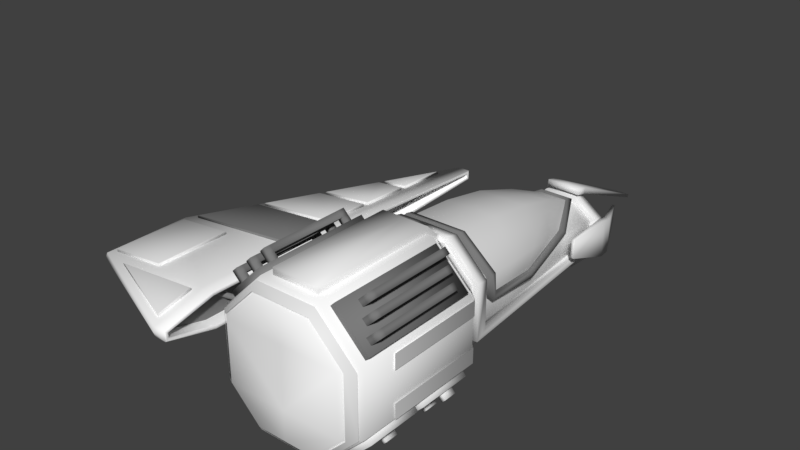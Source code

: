 # Source: arrow.blend  (saved by Blender 2.80.75; exported with 4.5.12 LTS)
import bpy
from mathutils import Matrix  # noqa: F401  (used for matrix-valued properties, if any)

bpy.ops.wm.read_factory_settings(use_empty=True)
scene = bpy.context.scene
scene.name = 'Scene'

# ---- materials (node trees are filled in below, after node groups)
mat_color_1 = bpy.data.materials.new('Color-1')
mat_color_1.use_transparent_shadow = False
mat_color_1.diffuse_color = (1.0, 0.0, 0.0, 1.0)
mat_frame = bpy.data.materials.new('Frame')
mat_frame.alpha_threshold = 0.0
mat_frame.use_transparent_shadow = False
mat_frame.diffuse_color = (0.2, 0.2, 0.2, 1.0)
mat_frame.roughness = 0.0
mat_base = bpy.data.materials.new('Base')
mat_base.alpha_threshold = 0.0
mat_base.use_transparent_shadow = False
mat_base.diffuse_color = (1.0, 1.0, 1.0, 1.0)
mat_base.roughness = 0.5
mat_base.line_color = (0.0, 0.0, 0.0, 1.0)
mat_color_3 = bpy.data.materials.new('Color-3')
mat_color_3.use_transparent_shadow = False
mat_color_3.diffuse_color = (0.0, 0.0, 1.0, 1.0)
mat_base_dark = bpy.data.materials.new('Base-Dark')
mat_base_dark.use_transparent_shadow = False
mat_base_dark.diffuse_color = (0.5, 0.5, 0.5, 1.0)
mat_base_dark.roughness = 0.0
mat_color_2 = bpy.data.materials.new('Color-2')
mat_color_2.use_transparent_shadow = False
mat_color_2.diffuse_color = (0.0, 1.0, 0.0, 1.0)
mat_color_2.roughness = 0.0

# ---- material node trees
mat_color_1.use_nodes = True; mat_color_1.node_tree.nodes.clear()
_N = mat_color_1.node_tree.nodes; _L = mat_color_1.node_tree.links
n0 = _N.new('ShaderNodeOutputMaterial'); n0.name = 'Material Output'; n0.location = (300, 300)
n1 = _N.new('ShaderNodeBsdfPrincipled'); n1.name = 'Principled BSDF'; n1.location = (10, 300)
n1.distribution = 'GGX'
n1.subsurface_method = 'BURLEY'
n1.inputs[3].default_value = 1.45
n1.inputs[27].default_value = (0.0, 0.0, 0.0, 1.0)
n1.inputs[28].default_value = 1.0
_L.new(n1.outputs[0], n0.inputs[0])
n0.is_active_output = True
mat_color_3.use_nodes = True; mat_color_3.node_tree.nodes.clear()
_N = mat_color_3.node_tree.nodes; _L = mat_color_3.node_tree.links
n0 = _N.new('ShaderNodeOutputMaterial'); n0.name = 'Material Output'; n0.location = (300, 300)
n1 = _N.new('ShaderNodeBsdfPrincipled'); n1.name = 'Principled BSDF'; n1.location = (10, 300)
n1.distribution = 'GGX'
n1.subsurface_method = 'BURLEY'
n1.inputs[3].default_value = 1.45
n1.inputs[27].default_value = (0.0, 0.0, 0.0, 1.0)
n1.inputs[28].default_value = 1.0
_L.new(n1.outputs[0], n0.inputs[0])
n0.is_active_output = True
mat_base_dark.use_nodes = True; mat_base_dark.node_tree.nodes.clear()
_N = mat_base_dark.node_tree.nodes; _L = mat_base_dark.node_tree.links
n0 = _N.new('ShaderNodeOutputMaterial'); n0.name = 'Material Output'; n0.location = (300, 300)
n1 = _N.new('ShaderNodeBsdfPrincipled'); n1.name = 'Principled BSDF'; n1.location = (10, 300)
n1.distribution = 'GGX'
n1.subsurface_method = 'BURLEY'
n1.inputs[3].default_value = 1.45
n1.inputs[27].default_value = (0.0, 0.0, 0.0, 1.0)
n1.inputs[28].default_value = 1.0
_L.new(n1.outputs[0], n0.inputs[0])
n0.is_active_output = True
mat_color_2.use_nodes = True; mat_color_2.node_tree.nodes.clear()
_N = mat_color_2.node_tree.nodes; _L = mat_color_2.node_tree.links
n0 = _N.new('ShaderNodeOutputMaterial'); n0.name = 'Material Output'; n0.location = (300, 300)
n1 = _N.new('ShaderNodeBsdfPrincipled'); n1.name = 'Principled BSDF'; n1.location = (10, 300)
n1.distribution = 'GGX'
n1.subsurface_method = 'BURLEY'
n1.inputs[3].default_value = 1.45
n1.inputs[27].default_value = (0.0, 0.0, 0.0, 1.0)
n1.inputs[28].default_value = 1.0
_L.new(n1.outputs[0], n0.inputs[0])
n0.is_active_output = True

# ---- world
world_world = bpy.data.worlds.new('World'); scene.world = world_world
world_world.color = (0.05088, 0.05088, 0.05088)
world_world.use_sun_shadow = False
world_world.sun_shadow_jitter_overblur = 0.0
world_world.cycles.sampling_method = 'MANUAL'

# ---- meshes
me_body_color_1 = bpy.data.meshes.new('body-color-1')
me_body_color_1.from_pydata([(2.768e-07, -0.8496, 0.5543), (-0.1686, 0.2, 0.4543), (-0.1793, 0.1, 0.5543), (-0.1793, -0.8496, 0.5543), (-0.1665, 0.248, 0.4432), (-0.4351, 0.2493, 0.2212), (-0.2131, 0.248, 0.4432), (-1.125e-07, 0.3452, -0.4542), (-0.2078, 0.3452, 0.4207), (-1.125e-07, 0.3452, 0.4207), (-0.4241, 0.3489, 0.2043), (-0.1623, 0.3452, -0.4542), (-0.4351, 0.2493, -0.1822), (-0.4241, 0.3489, -0.1373), (-0.1124, 2.068, -0.4523), (-6.739e-07, 2.068, -0.4523), (-0.1124, 2.068, 0.02113), (-6.739e-07, 2.068, 0.02113), (-0.2295, 2.116, -0.09594), (-0.2295, 2.116, -0.3352), (-0.2405, 2.016, -0.3297), (-0.1178, 1.971, -0.4524), (-0.1178, 1.971, 0.04371), (-6.422e-07, 1.971, 0.04371), (-0.2405, 2.016, -0.07898), (-0.09202, 1.971, -0.4524), (-0.2405, 2.016, -0.2788), (-0.2405, 2.016, -0.2283), (-2.103e-07, 0.6453, -0.4538), (-2.266e-07, 0.6953, -0.4538), (-3.162e-07, 0.9705, -0.4535), (-3.325e-07, 1.02, -0.4534), (-4.222e-07, 1.296, -0.4531), (-4.384e-07, 1.346, -0.4531), (-5.281e-07, 1.621, -0.4528), (-5.444e-07, 1.671, -0.4527), (-0.1471, 0.6953, -0.4538), (-0.1493, 0.6453, -0.4538), (-0.1331, 1.02, -0.4534), (-0.1353, 0.9705, -0.4535), (-0.119, 1.346, -0.4531), (-0.1212, 1.296, -0.4531), (-0.105, 1.671, -0.4527), (-0.1072, 1.621, -0.4528), (-0.1793, 0.1187, 0.6007), (-3.882e-08, 0.1191, 0.6005), (-7.307e-08, 0.2243, 0.498), (-0.1793, -0.8496, 0.6043), (2.768e-07, -0.8496, 0.6043), (-0.1686, 0.2247, 0.4978), (-0.1665, 0.2593, 0.4919), (-0.2313, 0.2595, 0.4883), (-0.4801, 0.2577, 0.2413), (-0.2269, 0.3566, 0.4654), (-0.4702, 0.3571, 0.2218), (-0.1623, 0.3453, -0.5042), (-1.125e-07, 0.3453, -0.5042), (-1.162e-07, 0.3565, 0.4694), (-0.4738, 0.3544, -0.1373), (-0.1356, 1.972, -0.4991), (-0.1323, 2.069, -0.4981), (-0.1332, 1.982, 0.0899), (-0.1315, 2.08, 0.06595), (-6.459e-07, 1.982, 0.09241), (-6.776e-07, 2.08, 0.06984), (-0.2841, 2.025, -0.05622), (-0.2759, 2.124, -0.07924), (-0.2757, 2.12, -0.3538), (-0.2902, 2.022, -0.2283), (-0.2862, 2.02, -0.3495), (-0.09202, 1.971, -0.5024), (-0.4848, 0.2548, -0.1822), (-0.2902, 2.022, -0.2788), (-0.1471, 0.6954, -0.5038), (-2.266e-07, 0.6954, -0.5038), (-2.103e-07, 0.6454, -0.5038), (-0.1493, 0.6454, -0.5038), (-0.1331, 1.021, -0.5034), (-3.325e-07, 1.021, -0.5034), (-3.162e-07, 0.9705, -0.5035), (-0.1353, 0.9705, -0.5035), (-0.119, 1.346, -0.5031), (-4.385e-07, 1.346, -0.5031), (-4.222e-07, 1.296, -0.5031), (-0.1212, 1.296, -0.5031), (-0.105, 1.671, -0.5027), (-5.444e-07, 1.671, -0.5027), (-5.281e-07, 1.621, -0.5028), (-0.1072, 1.621, -0.5028), (-6.739e-07, 2.068, -0.5023), (-0.304, 2.027, -0.05555), (-0.2958, 2.126, -0.07881), (-0.2956, 2.123, -0.3543), (-0.3061, 2.022, -0.3507), (-0.3537, 2.032, -0.056), (-0.3455, 2.132, -0.07926), (-0.3452, 2.128, -0.3548), (-0.3558, 2.028, -0.3512), (-0.1318, 2.54, -0.1776), (-0.1324, 2.537, -0.3164), (-0.1522, 2.549, -0.1777), (-0.1528, 2.545, -0.3165), (-0.1336, 1.987, 0.1093), (-0.132, 2.084, 0.08539), (-6.474e-07, 1.987, 0.1119), (-6.791e-07, 2.084, 0.08928), (-0.1348, 1.999, 0.158), (-0.1331, 2.096, 0.134), (-6.512e-07, 1.998, 0.1605), (-6.829e-07, 2.096, 0.1379), (-9.576e-07, 2.939, -0.2803), (-0.05874, 2.939, -0.2822), (-9.609e-07, 2.949, -0.2574), (-0.05932, 2.949, -0.2593), (-0.3729, 1.536, -0.002714), (-0.3739, 1.534, -0.1503), (-0.3977, 1.539, -0.002939), (-0.3987, 1.537, -0.1505)], [], [(45, 44, 47, 48), (46, 49, 44, 45), (49, 46, 50), (52, 51, 53, 54), (50, 46, 57, 53), (51, 50, 53), (71, 52, 54, 58), (72, 68, 66, 67), (69, 72, 67), (65, 61, 62, 66), (61, 63, 64, 62), (68, 65, 66), (59, 69, 67, 60), (70, 59, 60, 89), (71, 58, 68, 72), (74, 73, 80, 79), (78, 77, 84, 83), (82, 81, 88, 87), (86, 85, 70, 89), (56, 55, 76, 75), (20, 26, 72, 69), (24, 22, 61, 65), (7, 11, 55, 56), (16, 18, 66, 62), (38, 41, 84, 77), (29, 36, 73, 74), (19, 14, 60, 67), (9, 8, 53, 57), (37, 28, 75, 76), (40, 43, 88, 81), (31, 38, 77, 78), (3, 0, 48, 47), (10, 13, 58, 54), (39, 30, 79, 80), (13, 27, 68, 58), (42, 25, 70, 85), (8, 10, 54, 53), (33, 40, 81, 82), (25, 21, 59, 70), (41, 32, 83, 84), (1, 2, 44, 49), (21, 20, 69, 59), (14, 15, 89, 60), (35, 42, 85, 86), (4, 1, 49, 50), (27, 24, 65, 68), (43, 34, 87, 88), (5, 6, 51, 52), (26, 12, 71, 72), (2, 3, 47, 44), (22, 23, 63, 61), (18, 19, 67, 66), (11, 37, 76, 55), (6, 4, 50, 51), (12, 5, 52, 71), (17, 16, 62, 64), (36, 39, 80, 73), (91, 90, 93, 92), (94, 95, 96, 97), (90, 91, 95, 94), (93, 90, 114, 115), (92, 93, 97, 96), (96, 95, 100, 101), (98, 99, 101, 100), (92, 96, 101, 99), (95, 91, 98, 100), (91, 92, 99, 98), (102, 103, 105, 104), (106, 108, 109, 107), (102, 104, 108, 106), (103, 107, 113, 111), (103, 102, 106, 107), (110, 111, 113, 112), (107, 109, 112, 113), (105, 103, 111, 110), (115, 114, 116, 117), (97, 93, 115, 117), (90, 94, 116, 114), (94, 97, 117, 116)])
me_body_color_1.polygons.foreach_set('use_smooth', [True] * 79)
_ca = me_body_color_1.color_attributes.new('Col', 'BYTE_COLOR', 'CORNER')
_ca.data.foreach_set('color', [])
me_body_color_1.materials.append(mat_color_1)
me_body_color_1.use_remesh_preserve_volume = False
me_body_color_1.use_remesh_preserve_attributes = False
me_body_color_1.use_mirror_vertex_groups = False
me_body_color_1.update()
me_wing_frame = bpy.data.meshes.new('wing-frame')
me_wing_frame.from_pydata([(-0.4584, 0.2966, -0.1317), (-0.4584, -0.2962, -0.1318), (-1.312, 0.2966, -0.04635), (-1.312, -0.2962, -0.04642), (-0.9051, 0.2966, -0.08704), (-0.8653, 0.2966, -0.09102), (-0.8653, -0.2962, -0.09109), (-0.9051, -0.2962, -0.08711), (-0.9051, 0.02021, -0.08707), (-0.9051, -0.01979, -0.08708), (-1.312, -0.01979, -0.04639), (-1.312, 0.02021, -0.04639), (-1.128, 0.2966, -0.06471), (-1.089, 0.2966, -0.06869), (-1.089, -0.2962, -0.06876), (-1.128, -0.2962, -0.06477), (-1.089, -0.01979, -0.06872), (-1.089, 0.02021, -0.06872), (-1.128, 0.02021, -0.06474), (-1.128, -0.01979, -0.06474), (-0.4498, 0.4034, 0.1301), (-1.32, 0.4034, 0.0431), (-1.112, 0.8183, 0.0431), (-0.4498, 0.8183, 0.1093), (-0.05005, -0.2775, -0.02682), (-0.05005, 0.2835, 0.02672), (-0.05005, -0.2568, -0.008409), (-0.05005, 0.1183, -4.75e-08), (-0.05005, 0.2629, 0.04509), (-0.05005, 0.2629, 0.008362), (-0.05005, 0.2422, 0.02673), (-0.05005, -0.09156, 0.0184), (-0.05005, -0.09156, -0.0184), (-0.05005, -0.1122, -5.495e-08), (-0.05005, -0.2568, -0.04523), (-0.05005, -0.2362, -0.02681), (-0.05005, 0.09762, 0.01837), (-0.05005, 0.09763, -0.01837), (-0.05005, 0.07697, -4.843e-08), (-0.05005, -0.0709, -5.402e-08), (-0.4001, -0.1575, -0.06682), (-0.4001, 0.1635, 0.06672), (-0.4001, -0.1368, -0.04841), (-0.4001, 0.4383, -0.03), (-0.4001, 0.1429, 0.08509), (-0.4001, 0.1429, 0.04836), (-0.4001, 0.1222, 0.06673), (-0.4001, -0.2116, 0.0484), (-0.4001, -0.2116, 0.0116), (-0.4001, -0.2322, 0.03), (-0.4001, -0.1368, -0.08523), (-0.4001, -0.1162, -0.06682), (-0.4001, 0.4176, -0.01163), (-0.4001, 0.4176, -0.04837), (-0.4001, 0.397, -0.03), (-0.4001, -0.1909, 0.03), (-0.05005, 0.2783, 0.04049), (-0.05005, -0.2723, -0.04063), (-0.05005, -0.2723, -0.01301), (-0.05005, 0.2784, 0.01295), (-0.05005, 0.1131, 0.01378), (-0.05005, 0.1131, -0.01378), (-0.05005, 0.2474, 0.0405), (-0.05005, 0.2474, 0.01295), (-0.05005, -0.107, 0.0138), (-0.05005, -0.1071, -0.0138), (-0.05005, -0.2413, -0.01301), (-0.05005, -0.2413, -0.04062), (-0.05005, 0.08213, 0.01378), (-0.05005, 0.08214, -0.01378), (-0.05005, -0.07606, 0.0138), (-0.05005, -0.07607, -0.0138), (-0.4001, -0.1523, -0.05301), (-0.4001, -0.1523, -0.08063), (-0.4001, 0.1584, 0.05295), (-0.4001, 0.1583, 0.08049), (-0.4001, -0.1213, -0.05301), (-0.4001, 0.4331, -0.01622), (-0.4001, 0.4331, -0.04378), (-0.4001, 0.1274, 0.0805), (-0.4001, 0.1274, 0.05295), (-0.4001, -0.1961, 0.0438), (-0.4001, -0.227, 0.0438), (-0.4001, -0.1961, 0.0162), (-0.4001, -0.2271, 0.0162), (-0.4001, -0.1213, -0.08062), (-0.4001, 0.4021, -0.01622), (-0.4001, 0.4021, -0.04378), (-5.233e-05, 0.3535, 0.07508), (-5.209e-05, -0.3474, 0.07524), (-5.233e-05, 0.3536, -0.07508), (-5.209e-05, -0.3475, -0.07524), (-0.4001, 0.3528, 0.1076), (-0.4001, -0.3438, 0.1078), (-0.4001, 0.3528, -0.1076), (-0.4001, -0.3438, -0.1078), (-0.4001, -0.7204, -0.01783), (-0.4001, -0.7204, 0.01781), (-0.4001, 2.334, -0.01438), (-0.4001, 2.334, 0.01437), (-0.03005, 0.3535, 0.07508), (-0.05005, 0.3335, 0.05508), (-0.05005, -0.3274, 0.05523), (-0.03005, -0.3474, 0.07524), (-0.05005, 0.3336, -0.05508), (-0.03005, 0.3536, -0.07508), (-0.03005, -0.3475, -0.07524), (-0.05005, -0.3275, -0.05523), (-1.09, -0.01979, -0.08365), (-1.086, -0.02479, -0.08912), (-0.8623, 0.2916, -0.1114), (-0.8668, 0.2966, -0.1059), (-0.8668, -0.2962, -0.106), (-0.8623, -0.2912, -0.1115), (-0.4654, -0.2912, -0.1512), (-0.4599, -0.2962, -0.1467), (-0.4599, 0.2966, -0.1466), (-0.4654, 0.2916, -0.1511), (-0.9121, -0.02479, -0.1065), (-0.9066, -0.01979, -0.102), (-0.9066, 0.02021, -0.102), (-0.9121, 0.02521, -0.1065), (-1.086, 0.02521, -0.08912), (-1.09, 0.02021, -0.08364), (-1.13, 0.2966, -0.07963), (-1.135, 0.2916, -0.08411), (-1.135, 0.02521, -0.08414), (-1.13, 0.02021, -0.07966), (-1.086, 0.2916, -0.08909), (-1.09, 0.2966, -0.08361), (-1.13, -0.01979, -0.07967), (-1.135, -0.02479, -0.08415), (-1.135, -0.2912, -0.08418), (-1.13, -0.2962, -0.0797), (-1.09, -0.2962, -0.08368), (-1.086, -0.2912, -0.08915), (-1.313, -0.01979, -0.06132), (-1.309, -0.02479, -0.06679), (-1.309, 0.02521, -0.06678), (-1.313, 0.02021, -0.06131), (-0.9121, -0.2912, -0.1065), (-0.9066, -0.2962, -0.102), (-0.9066, 0.2966, -0.102), (-0.9121, 0.2916, -0.1064), (-1.309, -0.2912, -0.06682), (-1.313, -0.2962, -0.06135), (-1.313, 0.2966, -0.06128), (-1.309, 0.2916, -0.06675), (-0.4568, 0.4094, 0.1492), (-0.4513, 0.4042, 0.145), (-1.321, 0.4042, 0.058), (-1.313, 0.4094, 0.06353), (-0.4513, 0.8191, 0.1242), (-0.4568, 0.8143, 0.129), (-1.111, 0.8143, 0.06353), (-1.114, 0.8191, 0.058)], [], [(4, 142, 129, 13), (9, 119, 108, 16), (5, 111, 112, 6), (17, 123, 120, 8), (18, 127, 124, 12), (15, 133, 130, 19), (11, 139, 127, 18), (8, 120, 142, 4), (0, 116, 111, 5), (12, 124, 146, 2), (10, 136, 145, 3), (6, 112, 115, 1), (3, 145, 133, 15), (143, 121, 122, 128), (1, 115, 116, 0), (117, 114, 113, 110), (19, 130, 136, 10), (118, 140, 135, 109), (2, 146, 139, 11), (13, 129, 123, 17), (14, 134, 141, 7), (7, 141, 119, 9), (131, 132, 144, 137), (125, 126, 138, 147), (154, 151, 148, 153), (20, 149, 150, 21), (23, 152, 149, 20), (21, 150, 155, 22), (22, 155, 152, 23), (60, 36, 52, 77), (32, 48, 83, 71), (58, 72, 40, 24), (36, 68, 86, 52), (57, 73, 50, 34), (24, 40, 73, 57), (59, 25, 41, 74), (34, 50, 85, 67), (85, 51, 35, 67), (25, 56, 75, 41), (62, 30, 46, 79), (35, 51, 76, 66), (86, 68, 38, 54), (30, 63, 80, 46), (75, 56, 28, 44), (38, 69, 87, 54), (87, 69, 37, 53), (28, 62, 79, 44), (78, 61, 27, 43), (37, 61, 78, 53), (64, 82, 49, 33), (27, 60, 77, 43), (80, 63, 29, 45), (33, 49, 84, 65), (83, 55, 39, 71), (29, 59, 74, 45), (76, 42, 26, 66), (39, 55, 81, 70), (81, 47, 31, 70), (26, 42, 72, 58), (31, 47, 82, 64), (65, 84, 48, 32), (88, 90, 105, 100), (90, 91, 106, 105), (102, 101, 104, 107), (91, 89, 103, 106), (97, 96, 95, 93), (93, 95, 94, 92), (98, 99, 92, 94), (101, 102, 103, 100), (105, 106, 107, 104), (102, 107, 106, 103), (100, 105, 104, 101), (89, 88, 100, 103), (137, 144, 145, 136), (136, 130, 131, 137), (147, 138, 139, 146), (135, 140, 141, 134), (134, 108, 109, 135), (140, 118, 119, 141), (125, 147, 146, 124), (144, 132, 133, 145), (143, 128, 129, 142), (127, 139, 138, 126), (130, 133, 132, 131), (121, 143, 142, 120), (123, 129, 128, 122), (124, 127, 126, 125), (120, 123, 122, 121), (108, 119, 118, 109), (113, 114, 115, 112), (117, 110, 111, 116), (112, 111, 110, 113), (116, 115, 114, 117), (151, 154, 155, 150), (153, 148, 149, 152), (152, 155, 154, 153), (150, 149, 148, 151), (16, 108, 134, 14)])
me_wing_frame.polygons.foreach_set('use_smooth', [True] * 98)
_ca = me_wing_frame.color_attributes.new('Col', 'BYTE_COLOR', 'CORNER')
_ca.data.foreach_set('color', [0.0331, 0.0331, 0.0331, 1.0, 0.0331, 0.0331, 0.0331, 1.0, 0.0331, 0.0331, 0.0331, 1.0, 0.0331, 0.0331, 0.0331, 1.0, 0.0331, 0.0331, 0.0331, 1.0, 0.0331, 0.0331, 0.0331, 1.0, 0.0331, 0.0331, 0.0331, 1.0, 0.0331, 0.0331, 0.0331, 1.0, 0.0331, 0.0331, 0.0331, 1.0, 0.0331, 0.0331, 0.0331, 1.0, 0.0331, 0.0331, 0.0331, 1.0, 0.0331, 0.0331, 0.0331, 1.0, 0.0331, 0.0331, 0.0331, 1.0, 0.0331, 0.0331, 0.0331, 1.0, 0.0331, 0.0331, 0.0331, 1.0, 0.0331, 0.0331, 0.0331, 1.0, 0.0331, 0.0331, 0.0331, 1.0, 0.0331, 0.0331, 0.0331, 1.0, 0.0331, 0.0331, 0.0331, 1.0, 0.0331, 0.0331, 0.0331, 1.0, 0.0331, 0.0331, 0.0331, 1.0, 0.0331, 0.0331, 0.0331, 1.0, 0.0331, 0.0331, 0.0331, 1.0, 0.0331, 0.0331, 0.0331, 1.0, 0.0331, 0.0331, 0.0331, 1.0, 0.0331, 0.0331, 0.0331, 1.0, 0.0331, 0.0331, 0.0331, 1.0, 0.0331, 0.0331, 0.0331, 1.0, 0.0331, 0.0331, 0.0331, 1.0, 0.0331, 0.0331, 0.0331, 1.0, 0.0331, 0.0331, 0.0331, 1.0, 0.0331, 0.0331, 0.0331, 1.0, 0.0331, 0.0331, 0.0331, 1.0, 0.0331, 0.0331, 0.0331, 1.0, 0.0331, 0.0331, 0.0331, 1.0, 0.0331, 0.0331, 0.0331, 1.0, 0.0331, 0.0331, 0.0331, 1.0, 0.0331, 0.0331, 0.0331, 1.0, 0.0331, 0.0331, 0.0331, 1.0, 0.0331, 0.0331, 0.0331, 1.0, 0.0331, 0.0331, 0.0331, 1.0, 0.0331, 0.0331, 0.0331, 1.0, 0.0331, 0.0331, 0.0331, 1.0, 0.0331, 0.0331, 0.0331, 1.0, 0.0331, 0.0331, 0.0331, 1.0, 0.0331, 0.0331, 0.0331, 1.0, 0.0331, 0.0331, 0.0331, 1.0, 0.0331, 0.0331, 0.0331, 1.0, 0.0331, 0.0331, 0.0331, 1.0, 0.0331, 0.0331, 0.0331, 1.0, 0.0331, 0.0331, 0.0331, 1.0, 0.0331, 0.0331, 0.0331, 1.0, 0.0331, 0.0331, 0.0331, 1.0, 0.0331, 0.0331, 0.0331, 1.0, 0.0331, 0.0331, 0.0331, 1.0, 0.0331, 0.0331, 0.0331, 1.0, 0.0331, 0.0331, 0.0331, 1.0, 0.0331, 0.0331, 0.0331, 1.0, 0.0331, 0.0331, 0.0331, 1.0, 0.0331, 0.0331, 0.0331, 1.0, 0.0331, 0.0331, 0.0331, 1.0, 0.0331, 0.0331, 0.0331, 1.0, 0.0331, 0.0331, 0.0331, 1.0, 0.0331, 0.0331, 0.0331, 1.0, 0.0331, 0.0331, 0.0331, 1.0, 0.0331, 0.0331, 0.0331, 1.0, 0.0331, 0.0331, 0.0331, 1.0, 0.0331, 0.0331, 0.0331, 1.0, 0.0331, 0.0331, 0.0331, 1.0, 0.0331, 0.0331, 0.0331, 1.0, 0.0331, 0.0331, 0.0331, 1.0, 0.0331, 0.0331, 0.0331, 1.0, 0.0331, 0.0331, 0.0331, 1.0, 0.0331, 0.0331, 0.0331, 1.0, 0.0331, 0.0331, 0.0331, 1.0, 0.0331, 0.0331, 0.0331, 1.0, 0.0331, 0.0331, 0.0331, 1.0, 0.0331, 0.0331, 0.0331, 1.0, 0.0331, 0.0331, 0.0331, 1.0, 0.0331, 0.0331, 0.0331, 1.0, 0.0331, 0.0331, 0.0331, 1.0, 0.0331, 0.0331, 0.0331, 1.0, 0.0331, 0.0331, 0.0331, 1.0, 0.0331, 0.0331, 0.0331, 1.0, 0.0331, 0.0331, 0.0331, 1.0, 0.0331, 0.0331, 0.0331, 1.0, 0.0331, 0.0331, 0.0331, 1.0, 0.0331, 0.0331, 0.0331, 1.0, 0.0331, 0.0331, 0.0331, 1.0, 0.0331, 0.0331, 0.0331, 1.0, 0.0331, 0.0331, 0.0331, 1.0, 0.0331, 0.0331, 0.0331, 1.0, 0.0331, 0.0331, 0.0331, 1.0, 0.0331, 0.0331, 0.0331, 1.0, 0.0331, 0.0331, 0.0331, 1.0, 0.0331, 0.0331, 0.0331, 1.0, 0.0331, 0.0331, 0.0331, 1.0, 0.0331, 0.0331, 0.0331, 1.0, 0.0331, 0.0331, 0.0331, 1.0, 0.0331, 0.0331, 0.0331, 1.0, 0.0331, 0.0331, 0.0331, 1.0, 0.0331, 0.0331, 0.0331, 1.0, 0.0331, 0.0331, 0.0331, 1.0, 0.0331, 0.0331, 0.0331, 1.0, 0.0331, 0.0331, 0.0331, 1.0, 0.0331, 0.0331, 0.0331, 1.0, 0.0331, 0.0331, 0.0331, 1.0, 0.0331, 0.0331, 0.0331, 1.0, 0.0331, 0.0331, 0.0331, 1.0, 0.0331, 0.0331, 0.0331, 1.0, 0.0331, 0.0331, 0.0331, 1.0, 0.0331, 0.0331, 0.0331, 1.0, 0.0331, 0.0331, 0.0331, 1.0, 0.0331, 0.0331, 0.0331, 1.0, 0.0331, 0.0331, 0.0331, 1.0, 0.0331, 0.0331, 0.0331, 1.0, 0.0331, 0.0331, 0.0331, 1.0, 0.0331, 0.0331, 0.0331, 1.0, 0.0331, 0.0331, 0.0331, 1.0, 0.0331, 0.0331, 0.0331, 1.0, 0.0331, 0.0331, 0.0331, 1.0, 0.0331, 0.0331, 0.0331, 1.0, 0.0331, 0.0331, 0.0331, 1.0, 0.0331, 0.0331, 0.0331, 1.0, 0.0331, 0.0331, 0.0331, 1.0, 0.0331, 0.0331, 0.0331, 1.0, 0.0331, 0.0331, 0.0331, 1.0, 0.0331, 0.0331, 0.0331, 1.0, 0.0331, 0.0331, 0.0331, 1.0, 0.0331, 0.0331, 0.0331, 1.0, 0.0331, 0.0331, 0.0331, 1.0, 0.0331, 0.0331, 0.0331, 1.0, 0.0331, 0.0331, 0.0331, 1.0, 0.0331, 0.0331, 0.0331, 1.0, 0.0356, 0.0356, 0.0356, 1.0, 0.0331, 0.0331, 0.0331, 1.0, 0.0331, 0.0331, 0.0331, 1.0, 0.0331, 0.0331, 0.0331, 1.0, 0.0331, 0.0331, 0.0331, 1.0, 0.0331, 0.0331, 0.0331, 1.0, 0.0331, 0.0331, 0.0331, 1.0, 0.0331, 0.0331, 0.0331, 1.0, 0.0331, 0.0331, 0.0331, 1.0, 0.0331, 0.0331, 0.0331, 1.0, 0.0331, 0.0331, 0.0331, 1.0, 0.0331, 0.0331, 0.0331, 1.0, 0.0331, 0.0331, 0.0331, 1.0, 0.0331, 0.0331, 0.0331, 1.0, 0.0331, 0.0331, 0.0331, 1.0, 0.0331, 0.0331, 0.0331, 1.0, 0.0331, 0.0331, 0.0331, 1.0, 0.0331, 0.0331, 0.0331, 1.0, 0.0331, 0.0331, 0.0331, 1.0, 0.0331, 0.0331, 0.0331, 1.0, 0.0331, 0.0331, 0.0331, 1.0, 0.0331, 0.0331, 0.0331, 1.0, 0.0331, 0.0331, 0.0331, 1.0, 0.0331, 0.0331, 0.0331, 1.0, 0.0331, 0.0331, 0.0331, 1.0, 0.0331, 0.0331, 0.0331, 1.0, 0.0331, 0.0331, 0.0331, 1.0, 0.0331, 0.0331, 0.0331, 1.0, 0.0331, 0.0331, 0.0331, 1.0, 0.0331, 0.0331, 0.0331, 1.0, 0.0331, 0.0331, 0.0331, 1.0, 0.0331, 0.0331, 0.0331, 1.0, 0.0331, 0.0331, 0.0331, 1.0, 0.0331, 0.0331, 0.0331, 1.0, 0.0331, 0.0331, 0.0331, 1.0, 0.0331, 0.0331, 0.0331, 1.0, 0.0331, 0.0331, 0.0331, 1.0, 0.0331, 0.0331, 0.0331, 1.0, 0.0331, 0.0331, 0.0331, 1.0, 0.0331, 0.0331, 0.0331, 1.0, 0.0331, 0.0331, 0.0331, 1.0, 0.0331, 0.0331, 0.0331, 1.0, 0.0331, 0.0331, 0.0331, 1.0, 0.0331, 0.0331, 0.0331, 1.0, 0.0331, 0.0331, 0.0331, 1.0, 0.0331, 0.0331, 0.0331, 1.0, 0.0331, 0.0331, 0.0331, 1.0, 0.0331, 0.0331, 0.0331, 1.0, 0.0331, 0.0331, 0.0331, 1.0, 0.0331, 0.0331, 0.0331, 1.0, 0.0331, 0.0331, 0.0331, 1.0, 0.0331, 0.0331, 0.0331, 1.0, 0.0331, 0.0331, 0.0331, 1.0, 0.0331, 0.0331, 0.0331, 1.0, 0.0331, 0.0331, 0.0331, 1.0, 0.0331, 0.0331, 0.0331, 1.0, 0.0331, 0.0331, 0.0331, 1.0, 0.0331, 0.0331, 0.0331, 1.0, 0.0331, 0.0331, 0.0331, 1.0, 0.0331, 0.0331, 0.0331, 1.0, 0.0331, 0.0331, 0.0331, 1.0, 0.0331, 0.0331, 0.0331, 1.0, 0.0331, 0.0331, 0.0331, 1.0, 0.0331, 0.0331, 0.0331, 1.0, 0.0331, 0.0331, 0.0331, 1.0, 0.0331, 0.0331, 0.0331, 1.0, 0.0331, 0.0331, 0.0331, 1.0, 0.0331, 0.0331, 0.0331, 1.0, 0.0331, 0.0331, 0.0331, 1.0, 0.0331, 0.0331, 0.0331, 1.0, 0.0331, 0.0331, 0.0331, 1.0, 0.0331, 0.0331, 0.0331, 1.0, 0.0331, 0.0331, 0.0331, 1.0, 0.0331, 0.0331, 0.0331, 1.0, 0.0331, 0.0331, 0.0331, 1.0, 0.0331, 0.0331, 0.0331, 1.0, 0.0331, 0.0331, 0.0331, 1.0, 0.0331, 0.0331, 0.0331, 1.0, 0.0331, 0.0331, 0.0331, 1.0, 0.0331, 0.0331, 0.0331, 1.0, 0.0331, 0.0331, 0.0331, 1.0, 0.0331, 0.0331, 0.0331, 1.0, 0.0331, 0.0331, 0.0331, 1.0, 0.0331, 0.0331, 0.0331, 1.0, 0.0331, 0.0331, 0.0331, 1.0, 0.0331, 0.0331, 0.0331, 1.0, 0.0331, 0.0331, 0.0331, 1.0, 0.0331, 0.0331, 0.0331, 1.0, 0.0331, 0.0331, 0.0331, 1.0, 0.0331, 0.0331, 0.0331, 1.0, 0.0331, 0.0331, 0.0331, 1.0, 0.0331, 0.0331, 0.0331, 1.0, 0.0331, 0.0331, 0.0331, 1.0, 0.0331, 0.0331, 0.0331, 1.0, 0.0331, 0.0331, 0.0331, 1.0, 0.0331, 0.0331, 0.0331, 1.0, 0.0331, 0.0331, 0.0331, 1.0, 0.0331, 0.0331, 0.0331, 1.0, 0.0331, 0.0331, 0.0331, 1.0, 0.0331, 0.0331, 0.0331, 1.0, 0.0331, 0.0331, 0.0331, 1.0, 0.0331, 0.0331, 0.0331, 1.0, 0.0331, 0.0331, 0.0331, 1.0, 0.0331, 0.0331, 0.0331, 1.0, 0.0331, 0.0331, 0.0331, 1.0, 0.0331, 0.0331, 0.0331, 1.0, 0.0331, 0.0331, 0.0331, 1.0, 0.0331, 0.0331, 0.0331, 1.0, 0.0331, 0.0331, 0.0331, 1.0, 0.0331, 0.0331, 0.0331, 1.0, 0.0331, 0.0331, 0.0331, 1.0, 0.0331, 0.0331, 0.0331, 1.0, 0.0331, 0.0331, 0.0331, 1.0, 0.0331, 0.0331, 0.0331, 1.0, 0.0331, 0.0331, 0.0331, 1.0, 0.0331, 0.0331, 0.0331, 1.0, 0.0331, 0.0331, 0.0331, 1.0, 0.0331, 0.0331, 0.0331, 1.0, 0.0331, 0.0331, 0.0331, 1.0, 0.0331, 0.0331, 0.0331, 1.0, 0.0331, 0.0331, 0.0331, 1.0, 0.0331, 0.0331, 0.0331, 1.0, 0.0331, 0.0331, 0.0331, 1.0, 0.0331, 0.0331, 0.0331, 1.0, 0.0331, 0.0331, 0.0331, 1.0, 0.0331, 0.0331, 0.0331, 1.0, 0.0331, 0.0331, 0.0331, 1.0, 0.03434, 0.03434, 0.03434, 1.0, 0.0331, 0.0331, 0.0331, 1.0, 0.0331, 0.0331, 0.0331, 1.0, 0.0331, 0.0331, 0.0331, 1.0, 0.0331, 0.0331, 0.0331, 1.0, 0.0331, 0.0331, 0.0331, 1.0, 0.0331, 0.0331, 0.0331, 1.0, 0.0331, 0.0331, 0.0331, 1.0, 0.0331, 0.0331, 0.0331, 1.0, 0.0331, 0.0331, 0.0331, 1.0, 0.0331, 0.0331, 0.0331, 1.0, 0.0331, 0.0331, 0.0331, 1.0, 0.0331, 0.0331, 0.0331, 1.0, 0.0331, 0.0331, 0.0331, 1.0, 0.0331, 0.0331, 0.0331, 1.0, 0.0331, 0.0331, 0.0331, 1.0, 0.0331, 0.0331, 0.0331, 1.0, 0.0331, 0.0331, 0.0331, 1.0, 0.0331, 0.0331, 0.0331, 1.0, 0.0331, 0.0331, 0.0331, 1.0, 0.0331, 0.0331, 0.0331, 1.0, 0.0331, 0.0331, 0.0331, 1.0, 0.0331, 0.0331, 0.0331, 1.0, 0.0331, 0.0331, 0.0331, 1.0, 0.0331, 0.0331, 0.0331, 1.0, 0.0331, 0.0331, 0.0331, 1.0, 0.0331, 0.0331, 0.0331, 1.0, 0.0331, 0.0331, 0.0331, 1.0, 0.0331, 0.0331, 0.0331, 1.0, 0.0331, 0.0331, 0.0331, 1.0, 0.0331, 0.0331, 0.0331, 1.0, 0.0331, 0.0331, 0.0331, 1.0, 0.0331, 0.0331, 0.0331, 1.0, 0.0331, 0.0331, 0.0331, 1.0, 0.0331, 0.0331, 0.0331, 1.0, 0.0331, 0.0331, 0.0331, 1.0, 0.0331, 0.0331, 0.0331, 1.0, 0.0331, 0.0331, 0.0331, 1.0, 0.0331, 0.0331, 0.0331, 1.0, 0.0331, 0.0331, 0.0331, 1.0, 0.0331, 0.0331, 0.0331, 1.0, 0.0331, 0.0331, 0.0331, 1.0, 0.0331, 0.0331, 0.0331, 1.0, 0.0331, 0.0331, 0.0331, 1.0, 0.0331, 0.0331, 0.0331, 1.0, 0.0331, 0.0331, 0.0331, 1.0, 0.0331, 0.0331, 0.0331, 1.0, 0.0331, 0.0331, 0.0331, 1.0, 0.0331, 0.0331, 0.0331, 1.0, 0.0331, 0.0331, 0.0331, 1.0, 0.0331, 0.0331, 0.0331, 1.0, 0.0331, 0.0331, 0.0331, 1.0, 0.0331, 0.0331, 0.0331, 1.0, 0.0331, 0.0331, 0.0331, 1.0, 0.0331, 0.0331, 0.0331, 1.0, 0.0331, 0.0331, 0.0331, 1.0, 0.0331, 0.0331, 0.0331, 1.0, 0.0331, 0.0331, 0.0331, 1.0, 0.0331, 0.0331, 0.0331, 1.0, 0.0331, 0.0331, 0.0331, 1.0, 0.0331, 0.0331, 0.0331, 1.0, 0.0331, 0.0331, 0.0331, 1.0, 0.0331, 0.0331, 0.0331, 1.0, 0.0331, 0.0331, 0.0331, 1.0, 0.0331, 0.0331, 0.0331, 1.0, 0.0331, 0.0331, 0.0331, 1.0, 0.0331, 0.0331, 0.0331, 1.0, 0.0331, 0.0331, 0.0331, 1.0, 0.0331, 0.0331, 0.0331, 1.0, 0.0331, 0.0331, 0.0331, 1.0, 0.0331, 0.0331, 0.0331, 1.0, 0.0331, 0.0331, 0.0331, 1.0, 0.0331, 0.0331, 0.0331, 1.0, 0.0331, 0.0331, 0.0331, 1.0, 0.0331, 0.0331, 0.0331, 1.0, 0.0331, 0.0331, 0.0331, 1.0, 0.0331, 0.0331, 0.0331, 1.0, 0.0331, 0.0331, 0.0331, 1.0, 0.0331, 0.0331, 0.0331, 1.0, 0.0331, 0.0331, 0.0331, 1.0, 0.0331, 0.0331, 0.0331, 1.0, 0.0331, 0.0331, 0.0331, 1.0, 0.0331, 0.0331, 0.0331, 1.0, 0.0331, 0.0331, 0.0331, 1.0, 0.0331, 0.0331, 0.0331, 1.0, 0.0331, 0.0331, 0.0331, 1.0, 0.0331, 0.0331, 0.0331, 1.0, 0.0331, 0.0331, 0.0331, 1.0, 0.0331, 0.0331, 0.0331, 1.0, 0.0331, 0.0331, 0.0331, 1.0, 0.0331, 0.0331, 0.0331, 1.0, 0.0331, 0.0331, 0.0331, 1.0, 0.0331, 0.0331, 0.0331, 1.0, 0.0331, 0.0331, 0.0331, 1.0, 0.0331, 0.0331, 0.0331, 1.0, 0.0331, 0.0331, 0.0331, 1.0, 0.0331, 0.0331, 0.0331, 1.0, 0.0331, 0.0331, 0.0331, 1.0, 0.0331, 0.0331, 0.0331, 1.0, 0.0331, 0.0331, 0.0331, 1.0, 0.0331, 0.0331, 0.0331, 1.0, 0.0331, 0.0331, 0.0331, 1.0, 0.0331, 0.0331, 0.0331, 1.0, 0.0331, 0.0331, 0.0331, 1.0, 0.0331, 0.0331, 0.0331, 1.0, 0.0331, 0.0331, 0.0331, 1.0, 0.0331, 0.0331, 0.0331, 1.0, 0.0331, 0.0331, 0.0331, 1.0, 0.0331, 0.0331, 0.0331, 1.0, 0.0331, 0.0331, 0.0331, 1.0, 0.0331, 0.0331, 0.0331, 1.0, 0.0331, 0.0331, 0.0331, 1.0, 0.0331, 0.0331, 0.0331, 1.0, 0.0331, 0.0331, 0.0331, 1.0, 0.0331, 0.0331, 0.0331, 1.0, 0.0331, 0.0331, 0.0331, 1.0, 0.0331, 0.0331, 0.0331, 1.0, 0.0331, 0.0331, 0.0331, 1.0, 0.0331, 0.0331, 0.0331, 1.0, 0.0331, 0.0331, 0.0331, 1.0, 0.0331, 0.0331, 0.0331, 1.0, 0.0331, 0.0331, 0.0331, 1.0, 0.0331, 0.0331, 0.0331, 1.0, 0.0331, 0.0331, 0.0331, 1.0, 0.0331, 0.0331, 0.0331, 1.0, 0.0331, 0.0331, 0.0331, 1.0, 0.0331, 0.0331, 0.0331, 1.0, 0.0331, 0.0331, 0.0331, 1.0, 0.0331, 0.0331, 0.0331, 1.0, 0.0331, 0.0331, 0.0331, 1.0, 0.0331, 0.0331, 0.0331, 1.0])
me_wing_frame.materials.append(mat_frame)
me_wing_frame.use_remesh_preserve_volume = False
me_wing_frame.use_remesh_preserve_attributes = False
me_wing_frame.use_mirror_vertex_groups = False
me_wing_frame.update()
me_body_base = bpy.data.meshes.new('body-base')
me_body_base.from_pydata([(-0.4161, 0.4219, 0.1919), (-0.297, 1.503, 0.008257), (-0.2051, 0.3931, 0.4096), (-0.1218, 1.898, 0.06059), (-0.4137, 0.4432, 0.03134), (-0.3542, 0.9836, -0.06049), (-0.2296, -0.9, 0.5543), (-0.2158, -1.0, 0.4543), (-0.2158, -1.0, -0.4543), (-0.2296, -0.9, -0.5543), (-0.4405, -1.0, -0.2296), (-0.5543, -0.9, -0.2296), (-0.4405, -1.0, 0.2296), (-0.5543, -0.9, 0.2296), (-0.2158, 0.2, 0.4543), (-0.2296, 0.1, 0.5543), (-0.2296, 0.1, -0.5543), (-0.2158, 0.2, -0.4543), (-0.5543, 0.1, -0.2296), (-0.4405, 0.2, -0.2296), (-0.5543, 0.1, 0.2296), (-0.4405, 0.2, 0.2296), (-0.1079, 2.15, 0.002164), (-0.1079, 2.15, -0.4522), (-0.2203, 2.2, -0.3398), (-0.2203, 2.2, -0.1102), (2.486e-07, -0.9, 0.5543), (2.513e-07, -1.0, 0.4543), (2.188e-07, -0.9, -0.5543), (1.917e-07, -1.0, -0.4543), (2.364e-07, -1.0, 0.2296), (2.662e-07, -1.0, -0.2296), (-1.397e-07, 0.2, 0.4543), (-7.729e-08, 0.1, 0.5543), (-1.695e-07, 0.2, -0.4543), (-1.071e-07, 0.1, -0.5543), (-7.9e-07, 2.15, 0.002164), (-8.123e-07, 2.15, -0.4522), (-8.212e-07, 2.2, -0.1102), (-8.063e-07, 2.2, -0.3398), (-6.185e-07, 1.898, 0.06059), (-1.281e-07, 0.3931, 0.4096)], [], [(4, 19, 21, 0), (29, 31, 10, 8), (20, 18, 11, 13), (31, 30, 12, 10), (33, 15, 6, 26), (18, 16, 9, 11), (26, 6, 7, 27), (11, 9, 8, 10), (13, 11, 10, 12), (6, 13, 12, 7), (15, 20, 13, 6), (32, 14, 15, 33), (19, 17, 16, 18), (21, 19, 18, 20), (14, 21, 20, 15), (39, 24, 25, 38), (37, 23, 24, 39), (34, 17, 23, 37), (17, 19, 24, 23), (3, 40, 36, 22), (22, 36, 38, 25), (17, 34, 35, 16), (9, 28, 29, 8), (16, 35, 28, 9), (7, 12, 30, 27), (1, 3, 22, 25), (0, 21, 14, 2), (32, 41, 2, 14), (5, 1, 25, 24), (5, 19, 4), (24, 19, 5)])
me_body_base.polygons.foreach_set('use_smooth', [True] * 31)
_ca = me_body_base.color_attributes.new('Col', 'BYTE_COLOR', 'CORNER')
_ca.data.foreach_set('color', [])
me_body_base.materials.append(mat_base)
me_body_base.use_remesh_preserve_volume = False
me_body_base.use_remesh_preserve_attributes = False
me_body_base.use_mirror_vertex_groups = False
me_body_base.update()
me_body_color_3 = bpy.data.meshes.new('body-color-3')
me_body_color_3.from_pydata([(-0.2876, 1.491, 0.0628), (-0.1053, 1.864, 0.1061), (-0.4326, 0.4816, 0.06583), (-0.3705, 0.9857, -0.01124), (-0.4284, 0.4753, 0.2033), (-0.2083, 0.4478, 0.4238), (-0.2052, 0.816, 0.4018), (-0.1879, 1.176, 0.3467), (-0.152, 1.524, 0.2436), (-0.36, 1.238, 0.1275), (-0.4025, 0.9904, 0.1662), (-0.4299, 0.7254, 0.1899), (-0.3912, 0.8177, 0.01445), (-0.4119, 0.6496, 0.04014), (-1.459e-07, 0.4478, 0.4238), (-6.073e-07, 1.864, 0.1061), (-2.659e-07, 0.816, 0.4018), (-3.832e-07, 1.176, 0.3467), (-4.966e-07, 1.524, 0.2436)], [], [(11, 6, 7, 10), (10, 7, 8, 9), (4, 5, 6, 11), (0, 9, 8, 1), (3, 9, 0), (11, 10, 12, 13), (10, 9, 3, 12), (2, 4, 11, 13), (5, 14, 16, 6), (1, 8, 18, 15), (7, 17, 18, 8), (6, 16, 17, 7)])
me_body_color_3.polygons.foreach_set('use_smooth', [True] * 12)
_ca = me_body_color_3.color_attributes.new('Col', 'BYTE_COLOR', 'CORNER')
_ca.data.foreach_set('color', [0.3005, 0.9473, 1.0, 1.0, 0.3005, 0.9473, 1.0, 1.0, 0.3005, 0.9473, 1.0, 1.0, 0.3005, 0.9473, 1.0, 1.0, 0.3005, 0.9473, 1.0, 1.0, 0.3005, 0.9473, 1.0, 1.0, 0.3005, 0.9473, 1.0, 1.0, 0.3005, 0.9473, 1.0, 1.0, 0.3005, 0.9473, 1.0, 1.0, 0.3005, 0.9473, 1.0, 1.0, 0.3005, 0.9473, 1.0, 1.0, 0.3005, 0.9473, 1.0, 1.0, 0.3005, 0.9473, 1.0, 1.0, 0.3005, 0.9473, 1.0, 1.0, 0.3005, 0.9473, 1.0, 1.0, 0.3005, 0.9473, 1.0, 1.0, 0.3005, 0.9473, 1.0, 1.0, 0.3005, 0.9473, 1.0, 1.0, 0.3005, 0.9473, 1.0, 1.0, 0.3005, 0.9473, 1.0, 1.0, 0.3005, 0.9473, 1.0, 1.0, 0.3005, 0.9473, 1.0, 1.0, 0.3005, 0.9473, 1.0, 1.0, 0.3005, 0.9473, 1.0, 1.0, 0.3005, 0.9473, 1.0, 1.0, 0.3005, 0.9473, 1.0, 1.0, 0.3005, 0.9473, 1.0, 1.0, 0.3005, 0.9473, 1.0, 1.0, 0.3005, 0.9473, 1.0, 1.0, 0.3005, 0.9473, 1.0, 1.0, 0.3005, 0.9473, 1.0, 1.0, 0.3005, 0.9473, 1.0, 1.0, 0.3005, 0.9473, 1.0, 1.0, 0.3005, 0.9473, 1.0, 1.0, 0.3005, 0.9473, 1.0, 1.0, 0.3005, 0.9473, 1.0, 1.0, 0.3005, 0.9473, 1.0, 1.0, 0.3005, 0.9473, 1.0, 1.0, 0.3005, 0.9473, 1.0, 1.0, 0.3005, 0.9473, 1.0, 1.0, 0.3005, 0.9473, 1.0, 1.0, 0.3005, 0.9473, 1.0, 1.0, 0.3005, 0.9473, 1.0, 1.0, 0.3005, 0.9473, 1.0, 1.0, 0.3005, 0.9473, 1.0, 1.0, 0.3005, 0.9473, 1.0, 1.0, 0.3005, 0.9473, 1.0, 1.0])
me_body_color_3.materials.append(mat_color_3)
me_body_color_3.use_remesh_preserve_volume = False
me_body_color_3.use_remesh_preserve_attributes = False
me_body_color_3.use_mirror_vertex_groups = False
me_body_color_3.update()
me_body_frame = bpy.data.meshes.new('body-frame')
me_body_frame.from_pydata([(-0.3611, 0.4617, 0.1732), (-0.2291, 1.48, 0.01892), (-0.1808, 0.433, 0.3557), (-0.0824, 1.84, 0.03958), (-0.3584, 0.4712, 0.06244), (-0.2975, 0.9778, -0.02395), (-0.217, 0.4535, 0.4465), (-0.4504, 0.4796, 0.214), (-0.3053, 1.496, 0.07858), (-0.1102, 1.869, 0.1298), (-0.4575, 0.4842, 0.06595), (-0.3953, 0.9885, -0.01124), (-0.3711, 0.4127, 0.1722), (-0.2569, 1.495, -0.02063), (-0.1866, 0.384, 0.364), (-0.1048, 1.879, 0.01756), (-0.3645, 0.4354, 0.02808), (-0.3062, 0.9785, -0.07328), (-0.2224, 0.4045, 0.4551), (-0.4602, 0.4306, 0.2138), (-0.3336, 1.513, 0.04091), (-0.1303, 1.91, 0.1085), (-0.4634, 0.4486, 0.03134), (-0.4039, 0.9891, -0.06049), (-1.413e-07, 0.4335, 0.3518), (-1.478e-07, 0.4535, 0.4465), (-1.253e-07, 0.3845, 0.3603), (-1.318e-07, 0.4045, 0.4551), (-5.977e-07, 1.834, 0.03862), (-6.09e-07, 1.869, 0.1298), (-6.106e-07, 1.874, 0.0168), (-6.222e-07, 1.91, 0.1085), (-0.3368, -0.0008743, 0.5179), (-0.3368, -0.05076, 0.5179), (-0.3368, -0.6494, 0.5179), (-0.3368, -0.6993, 0.5179), (-0.373, -0.0008743, 0.4817), (-0.373, -0.05076, 0.4817), (-0.373, -0.6494, 0.4817), (-0.373, -0.6993, 0.4817), (-0.4092, -0.05076, 0.4455), (-0.4092, -0.1006, 0.4455), (-0.4092, -0.6993, 0.4455), (-0.4092, -0.7492, 0.4455), (-0.4454, -0.05076, 0.4093), (-0.4454, -0.1006, 0.4093), (-0.4454, -0.6993, 0.4093), (-0.4454, -0.7492, 0.4093), (-0.4816, -0.1006, 0.3731), (-0.4816, -0.1505, 0.3731), (-0.4816, -0.7492, 0.3731), (-0.4816, -0.7991, 0.3731), (-0.5178, -0.1006, 0.3369), (-0.5178, -0.1505, 0.3369), (-0.5178, -0.7492, 0.3369), (-0.5178, -0.7991, 0.3369), (-0.3721, -0.0008743, 0.5532), (-0.3721, -0.05076, 0.5532), (-0.3721, -0.6494, 0.5532), (-0.3721, -0.6993, 0.5532), (-0.4083, -0.0008743, 0.517), (-0.4083, -0.05076, 0.517), (-0.4083, -0.6494, 0.517), (-0.4083, -0.6993, 0.517), (-0.4445, -0.05076, 0.4808), (-0.4445, -0.1006, 0.4808), (-0.4445, -0.6993, 0.4808), (-0.4445, -0.7492, 0.4808), (-0.4807, -0.05076, 0.4446), (-0.4807, -0.1006, 0.4446), (-0.4807, -0.6993, 0.4446), (-0.4807, -0.7492, 0.4446), (-0.5169, -0.1006, 0.4084), (-0.5169, -0.1505, 0.4084), (-0.5169, -0.7492, 0.4084), (-0.5169, -0.7991, 0.4084), (-0.5531, -0.1006, 0.3722), (-0.5531, -0.1505, 0.3722), (-0.5531, -0.7492, 0.3722), (-0.5531, -0.7991, 0.3722), (-0.4075, -0.0008743, 0.5886), (-0.4075, -0.05076, 0.5886), (-0.4075, -0.6494, 0.5886), (-0.4075, -0.6993, 0.5886), (-0.4437, -0.0008743, 0.5524), (-0.4437, -0.05076, 0.5524), (-0.4437, -0.6494, 0.5524), (-0.4437, -0.6993, 0.5524), (-0.4799, -0.05076, 0.5162), (-0.4799, -0.1006, 0.5162), (-0.4799, -0.6993, 0.5162), (-0.4799, -0.7492, 0.5162), (-0.5161, -0.05076, 0.48), (-0.5161, -0.1006, 0.48), (-0.5161, -0.6993, 0.48), (-0.5161, -0.7492, 0.48), (-0.5523, -0.1006, 0.4438), (-0.5523, -0.1505, 0.4438), (-0.5523, -0.7492, 0.4438), (-0.5523, -0.7991, 0.4438), (-0.5885, -0.1006, 0.4076), (-0.5885, -0.1505, 0.4076), (-0.5885, -0.7492, 0.4076), (-0.5885, -0.7991, 0.4076), (-0.554, -0.8489, 0.3007), (-0.2652, 0.04901, 0.5187), (-0.5186, 0.04901, 0.2653), (-0.554, 0.04901, 0.3007), (-0.2652, -0.8489, 0.5187), (-0.5186, -0.8489, 0.2653), (-0.3006, 0.04901, 0.5541), (-0.3006, -0.8489, 0.5541)], [], [(3, 9, 8, 1), (28, 29, 9, 3), (5, 11, 10, 4), (4, 10, 7, 0), (0, 7, 6, 2), (1, 8, 11, 5), (15, 13, 20, 21), (30, 15, 21, 31), (17, 16, 22, 23), (16, 12, 19, 22), (12, 14, 18, 19), (13, 17, 23, 20), (24, 26, 14, 2), (0, 2, 14, 12), (4, 0, 12, 16), (5, 4, 16, 17), (5, 17, 13, 1), (3, 1, 13, 15), (28, 3, 15, 30), (29, 31, 21, 9), (9, 21, 20, 8), (11, 8, 20, 23), (11, 23, 22, 10), (10, 22, 19, 7), (7, 19, 18, 6), (25, 6, 18, 27), (14, 26, 27, 18), (2, 6, 25, 24), (34, 38, 62, 58), (54, 55, 79, 78), (45, 41, 65, 69), (43, 42, 66, 67), (49, 48, 72, 73), (40, 44, 68, 64), (86, 82, 81, 85), (93, 94, 90, 89), (102, 98, 97, 101), (102, 101, 77, 78), (94, 93, 69, 70), (86, 85, 61, 62), (90, 66, 65, 89), (68, 69, 93, 92), (98, 74, 73, 97), (56, 60, 84, 80), (67, 66, 90, 91), (72, 76, 100, 96), (50, 54, 78, 74), (39, 35, 59, 63), (41, 40, 64, 65), (35, 34, 58, 59), (52, 53, 77, 76), (46, 47, 71, 70), (55, 51, 75, 79), (32, 36, 60, 56), (48, 52, 76, 72), (37, 33, 57, 61), (33, 32, 56, 57), (44, 45, 69, 68), (53, 49, 73, 77), (38, 39, 63, 62), (42, 46, 70, 66), (51, 50, 74, 75), (47, 43, 67, 71), (36, 37, 61, 60), (96, 100, 101, 97), (98, 102, 103, 99), (88, 92, 93, 89), (90, 94, 95, 91), (80, 84, 85, 81), (82, 86, 87, 83), (74, 78, 77, 73), (70, 71, 95, 94), (66, 70, 69, 65), (57, 56, 80, 81), (79, 75, 99, 103), (73, 72, 96, 97), (63, 59, 83, 87), (59, 58, 82, 83), (64, 68, 92, 88), (75, 74, 98, 99), (60, 61, 85, 84), (62, 61, 57, 58), (76, 77, 101, 100), (62, 63, 87, 86), (82, 58, 57, 81), (78, 79, 103, 102), (65, 64, 88, 89), (71, 67, 91, 95), (106, 109, 104, 107), (109, 108, 111, 104), (108, 105, 110, 111), (105, 106, 107, 110), (110, 107, 104, 111)])
me_body_frame.polygons.foreach_set('use_smooth', [True] * 93)
_ca = me_body_frame.color_attributes.new('Col', 'BYTE_COLOR', 'CORNER')
_ca.data.foreach_set('color', [0.0331, 0.0331, 0.0331, 1.0, 0.0331, 0.0331, 0.0331, 1.0, 0.0331, 0.0331, 0.0331, 1.0, 0.0331, 0.0331, 0.0331, 1.0, 0.0331, 0.0331, 0.0331, 1.0, 0.0331, 0.0331, 0.0331, 1.0, 0.0331, 0.0331, 0.0331, 1.0, 0.0331, 0.0331, 0.0331, 1.0, 0.0331, 0.0331, 0.0331, 1.0, 0.0331, 0.0331, 0.0331, 1.0, 0.0331, 0.0331, 0.0331, 1.0, 0.0331, 0.0331, 0.0331, 1.0, 0.0331, 0.0331, 0.0331, 1.0, 0.0331, 0.0331, 0.0331, 1.0, 0.0331, 0.0331, 0.0331, 1.0, 0.0331, 0.0331, 0.0331, 1.0, 0.0331, 0.0331, 0.0331, 1.0, 0.0331, 0.0331, 0.0331, 1.0, 0.0331, 0.0331, 0.0331, 1.0, 0.0331, 0.0331, 0.0331, 1.0, 0.0331, 0.0331, 0.0331, 1.0, 0.0331, 0.0331, 0.0331, 1.0, 0.0331, 0.0331, 0.0331, 1.0, 0.0331, 0.0331, 0.0331, 1.0, 0.0331, 0.0331, 0.0331, 1.0, 0.0331, 0.0331, 0.0331, 1.0, 0.0331, 0.0331, 0.0331, 1.0, 0.0331, 0.0331, 0.0331, 1.0, 0.0331, 0.0331, 0.0331, 1.0, 0.0331, 0.0331, 0.0331, 1.0, 0.0331, 0.0331, 0.0331, 1.0, 0.0331, 0.0331, 0.0331, 1.0, 0.0331, 0.0331, 0.0331, 1.0, 0.0331, 0.0331, 0.0331, 1.0, 0.0331, 0.0331, 0.0331, 1.0, 0.0331, 0.0331, 0.0331, 1.0, 0.0331, 0.0331, 0.0331, 1.0, 0.0331, 0.0331, 0.0331, 1.0, 0.04374, 0.04374, 0.04374, 1.0, 0.0331, 0.0331, 0.0331, 1.0, 0.0331, 0.0331, 0.0331, 1.0, 0.0331, 0.0331, 0.0331, 1.0, 0.0331, 0.0331, 0.0331, 1.0, 0.04374, 0.04374, 0.04374, 1.0, 0.0331, 0.0331, 0.0331, 1.0, 0.0331, 0.0331, 0.0331, 1.0, 0.0331, 0.0331, 0.0331, 1.0, 0.0331, 0.0331, 0.0331, 1.0, 0.0331, 0.0331, 0.0331, 1.0, 0.0331, 0.0331, 0.0331, 1.0, 0.0331, 0.0331, 0.0331, 1.0, 0.0331, 0.0331, 0.0331, 1.0, 0.0331, 0.0331, 0.0331, 1.0, 0.0331, 0.0331, 0.0331, 1.0, 0.0331, 0.0331, 0.0331, 1.0, 0.0331, 0.0331, 0.0331, 1.0, 0.0331, 0.0331, 0.0331, 1.0, 0.0331, 0.0331, 0.0331, 1.0, 0.0331, 0.0331, 0.0331, 1.0, 0.0331, 0.0331, 0.0331, 1.0, 0.0331, 0.0331, 0.0331, 1.0, 0.0331, 0.0331, 0.0331, 1.0, 0.0331, 0.0331, 0.0331, 1.0, 0.0331, 0.0331, 0.0331, 1.0, 0.0331, 0.0331, 0.0331, 1.0, 0.0331, 0.0331, 0.0331, 1.0, 0.0331, 0.0331, 0.0331, 1.0, 0.0331, 0.0331, 0.0331, 1.0, 0.0331, 0.0331, 0.0331, 1.0, 0.0331, 0.0331, 0.0331, 1.0, 0.0331, 0.0331, 0.0331, 1.0, 0.0331, 0.0331, 0.0331, 1.0, 0.0331, 0.0331, 0.0331, 1.0, 0.0331, 0.0331, 0.0331, 1.0, 0.0331, 0.0331, 0.0331, 1.0, 0.0331, 0.0331, 0.0331, 1.0, 0.0331, 0.0331, 0.0331, 1.0, 0.0331, 0.0331, 0.0331, 1.0, 0.0331, 0.0331, 0.0331, 1.0, 0.0331, 0.0331, 0.0331, 1.0, 0.0331, 0.0331, 0.0331, 1.0, 0.0331, 0.0331, 0.0331, 1.0, 0.0331, 0.0331, 0.0331, 1.0, 0.0331, 0.0331, 0.0331, 1.0, 0.0331, 0.0331, 0.0331, 1.0, 0.0331, 0.0331, 0.0331, 1.0, 0.0331, 0.0331, 0.0331, 1.0, 0.0331, 0.0331, 0.0331, 1.0, 0.0331, 0.0331, 0.0331, 1.0, 0.0331, 0.0331, 0.0331, 1.0, 0.0331, 0.0331, 0.0331, 1.0, 0.0331, 0.0331, 0.0331, 1.0, 0.0331, 0.0331, 0.0331, 1.0, 0.0331, 0.0331, 0.0331, 1.0, 0.0331, 0.0331, 0.0331, 1.0, 0.0331, 0.0331, 0.0331, 1.0, 0.0331, 0.0331, 0.0331, 1.0, 0.0331, 0.0331, 0.0331, 1.0, 0.0331, 0.0331, 0.0331, 1.0, 0.0331, 0.0331, 0.0331, 1.0, 0.0331, 0.0331, 0.0331, 1.0, 0.0331, 0.0331, 0.0331, 1.0, 0.0331, 0.0331, 0.0331, 1.0, 0.0331, 0.0331, 0.0331, 1.0, 0.0331, 0.0331, 0.0331, 1.0, 0.0331, 0.0331, 0.0331, 1.0, 0.0331, 0.0331, 0.0331, 1.0, 0.0331, 0.0331, 0.0331, 1.0, 0.0331, 0.0331, 0.0331, 1.0, 0.0331, 0.0331, 0.0331, 1.0, 0.0331, 0.0331, 0.0331, 1.0, 0.0331, 0.0331, 0.0331, 1.0, 0.0331, 0.0331, 0.0331, 1.0, 0.0331, 0.0331, 0.0331, 1.0, 0.0331, 0.0331, 0.0331, 1.0, 0.0331, 0.0331, 0.0331, 1.0, 0.0331, 0.0331, 0.0331, 1.0, 0.0331, 0.0331, 0.0331, 1.0, 0.0331, 0.0331, 0.0331, 1.0, 0.0331, 0.0331, 0.0331, 1.0, 0.0331, 0.0331, 0.0331, 1.0, 0.0331, 0.0331, 0.0331, 1.0, 0.0331, 0.0331, 0.0331, 1.0, 0.0331, 0.0331, 0.0331, 1.0, 0.0331, 0.0331, 0.0331, 1.0, 0.0331, 0.0331, 0.0331, 1.0, 0.0331, 0.0331, 0.0331, 1.0, 0.0331, 0.0331, 0.0331, 1.0, 0.0331, 0.0331, 0.0331, 1.0, 0.0331, 0.0331, 0.0331, 1.0, 0.0331, 0.0331, 0.0331, 1.0, 0.0331, 0.0331, 0.0331, 1.0, 0.0331, 0.0331, 0.0331, 1.0, 0.0331, 0.0331, 0.0331, 1.0, 0.0331, 0.0331, 0.0331, 1.0, 0.0331, 0.0331, 0.0331, 1.0, 0.0331, 0.0331, 0.0331, 1.0, 0.0331, 0.0331, 0.0331, 1.0, 0.0331, 0.0331, 0.0331, 1.0, 0.0331, 0.0331, 0.0331, 1.0, 0.0331, 0.0331, 0.0331, 1.0, 0.0331, 0.0331, 0.0331, 1.0, 0.0331, 0.0331, 0.0331, 1.0, 0.0331, 0.0331, 0.0331, 1.0, 0.0331, 0.0331, 0.0331, 1.0, 0.0331, 0.0331, 0.0331, 1.0, 0.0331, 0.0331, 0.0331, 1.0, 0.0331, 0.0331, 0.0331, 1.0, 0.0331, 0.0331, 0.0331, 1.0, 0.0331, 0.0331, 0.0331, 1.0, 0.0331, 0.0331, 0.0331, 1.0, 0.0331, 0.0331, 0.0331, 1.0, 0.0331, 0.0331, 0.0331, 1.0, 0.0331, 0.0331, 0.0331, 1.0, 0.0331, 0.0331, 0.0331, 1.0, 0.0331, 0.0331, 0.0331, 1.0, 0.0331, 0.0331, 0.0331, 1.0, 0.0331, 0.0331, 0.0331, 1.0, 0.0331, 0.0331, 0.0331, 1.0, 0.0331, 0.0331, 0.0331, 1.0, 0.0331, 0.0331, 0.0331, 1.0, 0.0331, 0.0331, 0.0331, 1.0, 0.0331, 0.0331, 0.0331, 1.0, 0.0331, 0.0331, 0.0331, 1.0, 0.0331, 0.0331, 0.0331, 1.0, 0.0331, 0.0331, 0.0331, 1.0, 0.0331, 0.0331, 0.0331, 1.0, 0.0331, 0.0331, 0.0331, 1.0, 0.0331, 0.0331, 0.0331, 1.0, 0.0331, 0.0331, 0.0331, 1.0, 0.0331, 0.0331, 0.0331, 1.0, 0.0331, 0.0331, 0.0331, 1.0, 0.0331, 0.0331, 0.0331, 1.0, 0.0331, 0.0331, 0.0331, 1.0, 0.0331, 0.0331, 0.0331, 1.0, 0.0331, 0.0331, 0.0331, 1.0, 0.0331, 0.0331, 0.0331, 1.0, 0.0331, 0.0331, 0.0331, 1.0, 0.0331, 0.0331, 0.0331, 1.0, 0.0331, 0.0331, 0.0331, 1.0, 0.0331, 0.0331, 0.0331, 1.0, 0.0331, 0.0331, 0.0331, 1.0, 0.0331, 0.0331, 0.0331, 1.0, 0.0331, 0.0331, 0.0331, 1.0, 0.0331, 0.0331, 0.0331, 1.0, 0.0331, 0.0331, 0.0331, 1.0, 0.0331, 0.0331, 0.0331, 1.0, 0.0331, 0.0331, 0.0331, 1.0, 0.0331, 0.0331, 0.0331, 1.0, 0.0331, 0.0331, 0.0331, 1.0, 0.0331, 0.0331, 0.0331, 1.0, 0.0331, 0.0331, 0.0331, 1.0, 0.0331, 0.0331, 0.0331, 1.0, 0.0331, 0.0331, 0.0331, 1.0, 0.0331, 0.0331, 0.0331, 1.0, 0.0331, 0.0331, 0.0331, 1.0, 0.0331, 0.0331, 0.0331, 1.0, 0.0331, 0.0331, 0.0331, 1.0, 0.0331, 0.0331, 0.0331, 1.0, 0.0331, 0.0331, 0.0331, 1.0, 0.0331, 0.0331, 0.0331, 1.0, 0.0331, 0.0331, 0.0331, 1.0, 0.0331, 0.0331, 0.0331, 1.0, 0.0331, 0.0331, 0.0331, 1.0, 0.0331, 0.0331, 0.0331, 1.0, 0.0331, 0.0331, 0.0331, 1.0, 0.0331, 0.0331, 0.0331, 1.0, 0.0331, 0.0331, 0.0331, 1.0, 0.0331, 0.0331, 0.0331, 1.0, 0.0331, 0.0331, 0.0331, 1.0, 0.0331, 0.0331, 0.0331, 1.0, 0.0331, 0.0331, 0.0331, 1.0, 0.0331, 0.0331, 0.0331, 1.0, 0.0331, 0.0331, 0.0331, 1.0, 0.0331, 0.0331, 0.0331, 1.0, 0.0331, 0.0331, 0.0331, 1.0, 0.0331, 0.0331, 0.0331, 1.0, 0.0331, 0.0331, 0.0331, 1.0, 0.0331, 0.0331, 0.0331, 1.0, 0.0331, 0.0331, 0.0331, 1.0, 0.0331, 0.0331, 0.0331, 1.0, 0.0331, 0.0331, 0.0331, 1.0, 0.0331, 0.0331, 0.0331, 1.0, 0.0331, 0.0331, 0.0331, 1.0, 0.0331, 0.0331, 0.0331, 1.0, 0.0331, 0.0331, 0.0331, 1.0, 0.0331, 0.0331, 0.0331, 1.0, 0.0331, 0.0331, 0.0331, 1.0, 0.0331, 0.0331, 0.0331, 1.0, 0.0331, 0.0331, 0.0331, 1.0, 0.0331, 0.0331, 0.0331, 1.0, 0.0331, 0.0331, 0.0331, 1.0, 0.0331, 0.0331, 0.0331, 1.0, 0.0331, 0.0331, 0.0331, 1.0, 0.0331, 0.0331, 0.0331, 1.0, 0.0331, 0.0331, 0.0331, 1.0, 0.0331, 0.0331, 0.0331, 1.0, 0.0331, 0.0331, 0.0331, 1.0, 0.0331, 0.0331, 0.0331, 1.0, 0.0331, 0.0331, 0.0331, 1.0, 0.0331, 0.0331, 0.0331, 1.0, 0.0331, 0.0331, 0.0331, 1.0, 0.0331, 0.0331, 0.0331, 1.0, 0.0331, 0.0331, 0.0331, 1.0, 0.0331, 0.0331, 0.0331, 1.0, 0.0331, 0.0331, 0.0331, 1.0, 0.0331, 0.0331, 0.0331, 1.0, 0.0331, 0.0331, 0.0331, 1.0, 0.0331, 0.0331, 0.0331, 1.0, 0.0331, 0.0331, 0.0331, 1.0, 0.0331, 0.0331, 0.0331, 1.0, 0.0331, 0.0331, 0.0331, 1.0, 0.0331, 0.0331, 0.0331, 1.0, 0.0331, 0.0331, 0.0331, 1.0, 0.0331, 0.0331, 0.0331, 1.0, 0.0331, 0.0331, 0.0331, 1.0, 0.0331, 0.0331, 0.0331, 1.0, 0.0331, 0.0331, 0.0331, 1.0, 0.0331, 0.0331, 0.0331, 1.0, 0.0331, 0.0331, 0.0331, 1.0, 0.0331, 0.0331, 0.0331, 1.0, 0.0331, 0.0331, 0.0331, 1.0, 0.0331, 0.0331, 0.0331, 1.0, 0.0331, 0.0331, 0.0331, 1.0, 0.0331, 0.0331, 0.0331, 1.0, 0.0331, 0.0331, 0.0331, 1.0, 0.0331, 0.0331, 0.0331, 1.0, 0.0331, 0.0331, 0.0331, 1.0, 0.0331, 0.0331, 0.0331, 1.0, 0.0331, 0.0331, 0.0331, 1.0, 0.0331, 0.0331, 0.0331, 1.0, 0.0331, 0.0331, 0.0331, 1.0, 0.0331, 0.0331, 0.0331, 1.0, 0.0331, 0.0331, 0.0331, 1.0, 0.0331, 0.0331, 0.0331, 1.0, 0.0331, 0.0331, 0.0331, 1.0, 0.0331, 0.0331, 0.0331, 1.0, 0.0331, 0.0331, 0.0331, 1.0, 0.0331, 0.0331, 0.0331, 1.0, 0.0331, 0.0331, 0.0331, 1.0, 0.0331, 0.0331, 0.0331, 1.0, 0.0331, 0.0331, 0.0331, 1.0, 0.0331, 0.0331, 0.0331, 1.0, 0.0331, 0.0331, 0.0331, 1.0, 0.0331, 0.0331, 0.0331, 1.0, 0.0331, 0.0331, 0.0331, 1.0, 0.0331, 0.0331, 0.0331, 1.0, 0.0331, 0.0331, 0.0331, 1.0, 0.0331, 0.0331, 0.0331, 1.0, 0.0331, 0.0331, 0.0331, 1.0, 0.0331, 0.0331, 0.0331, 1.0, 0.0331, 0.0331, 0.0331, 1.0, 0.0331, 0.0331, 0.0331, 1.0, 0.0331, 0.0331, 0.0331, 1.0, 0.0331, 0.0331, 0.0331, 1.0, 0.0331, 0.0331, 0.0331, 1.0, 0.0331, 0.0331, 0.0331, 1.0, 0.0331, 0.0331, 0.0331, 1.0, 0.0331, 0.0331, 0.0331, 1.0, 0.0331, 0.0331, 0.0331, 1.0, 0.0331, 0.0331, 0.0331, 1.0, 0.0331, 0.0331, 0.0331, 1.0, 0.0331, 0.0331, 0.0331, 1.0, 0.0331, 0.0331, 0.0331, 1.0, 0.0331, 0.0331, 0.0331, 1.0, 0.0331, 0.0331, 0.0331, 1.0, 0.0331, 0.0331, 0.0331, 1.0, 0.0331, 0.0331, 0.0331, 1.0, 0.0331, 0.0331, 0.0331, 1.0, 0.0331, 0.0331, 0.0331, 1.0, 0.0331, 0.0331, 0.0331, 1.0, 0.0331, 0.0331, 0.0331, 1.0, 0.0331, 0.0331, 0.0331, 1.0, 0.0331, 0.0331, 0.0331, 1.0, 0.0331, 0.0331, 0.0331, 1.0, 0.0331, 0.0331, 0.0331, 1.0, 0.0331, 0.0331, 0.0331, 1.0, 0.0331, 0.0331, 0.0331, 1.0, 0.0331, 0.0331, 0.0331, 1.0, 0.0331, 0.0331, 0.0331, 1.0, 0.0331, 0.0331, 0.0331, 1.0, 0.0331, 0.0331, 0.0331, 1.0, 0.0331, 0.0331, 0.0331, 1.0, 0.0331, 0.0331, 0.0331, 1.0, 0.0331, 0.0331, 0.0331, 1.0, 0.0331, 0.0331, 0.0331, 1.0, 0.0331, 0.0331, 0.0331, 1.0, 0.0331, 0.0331, 0.0331, 1.0, 0.0331, 0.0331, 0.0331, 1.0, 0.0331, 0.0331, 0.0331, 1.0, 0.0331, 0.0331, 0.0331, 1.0, 0.0331, 0.0331, 0.0331, 1.0, 0.0331, 0.0331, 0.0331, 1.0, 0.0331, 0.0331, 0.0331, 1.0, 0.0331, 0.0331, 0.0331, 1.0, 0.0331, 0.0331, 0.0331, 1.0, 0.0331, 0.0331, 0.0331, 1.0, 0.0331, 0.0331, 0.0331, 1.0, 0.0331, 0.0331, 0.0331, 1.0, 0.0331, 0.0331, 0.0331, 1.0, 0.0331, 0.0331, 0.0331, 1.0, 0.0331, 0.0331, 0.0331, 1.0, 0.0331, 0.0331, 0.0331, 1.0, 0.0331, 0.0331, 0.0331, 1.0, 0.0331, 0.0331, 0.0331, 1.0, 0.0331, 0.0331, 0.0331, 1.0, 0.0331, 0.0331, 0.0331, 1.0, 0.0331, 0.0331, 0.0331, 1.0, 0.0331, 0.0331, 0.0331, 1.0, 0.0331, 0.0331, 0.0331, 1.0, 0.0331, 0.0331, 0.0331, 1.0, 0.0331, 0.0331, 0.0331, 1.0, 0.0331, 0.0331, 0.0331, 1.0, 0.0331, 0.0331, 0.0331, 1.0, 0.0331, 0.0331, 0.0331, 1.0, 0.0331, 0.0331, 0.0331, 1.0, 0.03689, 0.03689, 0.03689, 1.0, 0.0331, 0.0331, 0.0331, 1.0, 0.0331, 0.0331, 0.0331, 1.0, 0.0331, 0.0331, 0.0331, 1.0, 0.0331, 0.0331, 0.0331, 1.0, 0.0331, 0.0331, 0.0331, 1.0, 0.0331, 0.0331, 0.0331, 1.0, 0.0331, 0.0331, 0.0331, 1.0, 0.0331, 0.0331, 0.0331, 1.0, 0.0331, 0.0331, 0.0331, 1.0, 0.0331, 0.0331, 0.0331, 1.0, 0.0331, 0.0331, 0.0331, 1.0, 0.0331, 0.0331, 0.0331, 1.0, 0.0331, 0.0331, 0.0331, 1.0, 0.0331, 0.0331, 0.0331, 1.0, 0.0331, 0.0331, 0.0331, 1.0])
me_body_frame.materials.append(mat_frame)
me_body_frame.use_remesh_preserve_volume = False
me_body_frame.use_remesh_preserve_attributes = False
me_body_frame.use_mirror_vertex_groups = False
me_body_frame.update()
me_body_base_dark = bpy.data.meshes.new('body-base-dark')
me_body_base_dark.from_pydata([(-0.2287, -0.932, 0.536), (-0.2224, -0.9819, 0.4858), (-0.2224, -0.9819, -0.4858), (-0.2287, -0.932, -0.536), (-0.4752, -0.9821, -0.2329), (-0.5323, -0.9323, -0.2319), (-0.4752, -0.9821, 0.2329), (-0.5323, -0.9323, 0.2319), (0.0, -0.9321, -0.5364), (0.0, -0.9821, -0.4864), (0.0, -0.9321, 0.5364), (0.0, -0.9821, 0.4864), (-0.5634, 0.1041, -0.2296), (-0.5634, 0.1041, 0.2296), (0.0, 0.1038, -0.5636), (-0.2248, 0.1813, 0.4848), (-0.2317, 0.1313, 0.5348), (-0.2287, 0.132, -0.536), (-0.2224, 0.1819, -0.4858), (-0.1722, 0.1037, -0.5636), (-0.5324, 0.1324, -0.231), (-0.4752, 0.1821, -0.2329), (-0.3908, 0.2039, -0.2923), (-0.2786, 0.2036, -0.4047), (-0.5324, 0.1324, 0.231), (-0.4752, 0.1821, 0.2329), (-0.5634, 0.1041, -0.1148), (-0.5634, 0.1041, 0.1148), (-0.5643, -0.65, 0.2296), (-0.5643, -0.65, -0.2296), (0.0, 0.1821, -0.4864), (0.0, 0.1321, -0.5364), (0.0, -0.65, -0.5643), (-0.1722, -0.65, -0.5643), (-0.1644, 0.1821, -0.4864), (-0.1696, 0.1321, -0.5364), (-0.245, 0.691, -0.4117), (-0.211, 1.182, -0.4182), (-0.177, 1.672, -0.4247), (-0.3434, 0.6973, -0.3134), (-0.2953, 1.194, -0.3339), (-0.2472, 1.691, -0.3545), (-0.4756, 0.1825, 0.1148), (-0.5325, 0.1325, 0.1148), (-0.4756, 0.1825, -0.1148), (-0.5325, 0.1325, -0.1148), (-0.4121, 0.1813, -0.2975), (-0.4565, 0.1313, -0.31), (-0.2872, 0.1813, -0.4224), (-0.3066, 0.1313, -0.4599), (-0.5643, -0.65, 0.1148), (-0.5643, -0.65, -0.1148)], [], [(2, 3, 8, 9), (1, 0, 7, 6), (6, 7, 5, 4), (4, 5, 3, 2), (11, 10, 0, 1), (45, 20, 12, 26), (35, 34, 30, 31), (14, 32, 33, 19), (22, 39, 36, 23), (35, 31, 14, 19), (36, 39, 40, 37), (37, 40, 41, 38), (16, 15, 25, 24), (44, 45, 43, 42), (42, 43, 24, 25), (24, 43, 27, 13), (22, 23, 48, 46), (20, 45, 44, 21), (46, 47, 20, 21), (48, 49, 47, 46), (17, 49, 48, 18), (27, 50, 28, 13), (12, 29, 51, 26), (34, 35, 17, 18)])
me_body_base_dark.polygons.foreach_set('use_smooth', [True] * 24)
_ca = me_body_base_dark.color_attributes.new('Col', 'BYTE_COLOR', 'CORNER')
_ca.data.foreach_set('color', [0.2159, 0.2159, 0.2159, 1.0, 0.2159, 0.2159, 0.2159, 1.0, 0.2159, 0.2159, 0.2159, 1.0, 0.2159, 0.2159, 0.2159, 1.0, 0.2159, 0.2159, 0.2159, 1.0, 0.2159, 0.2159, 0.2159, 1.0, 0.2159, 0.2159, 0.2159, 1.0, 0.2159, 0.2159, 0.2159, 1.0, 0.2159, 0.2159, 0.2159, 1.0, 0.2159, 0.2159, 0.2159, 1.0, 0.2159, 0.2159, 0.2159, 1.0, 0.2159, 0.2159, 0.2159, 1.0, 0.2159, 0.2159, 0.2159, 1.0, 0.2159, 0.2159, 0.2159, 1.0, 0.2159, 0.2159, 0.2159, 1.0, 0.2159, 0.2159, 0.2159, 1.0, 0.2159, 0.2159, 0.2159, 1.0, 0.2159, 0.2159, 0.2159, 1.0, 0.2159, 0.2159, 0.2159, 1.0, 0.2159, 0.2159, 0.2159, 1.0, 0.2159, 0.2159, 0.2159, 1.0, 0.2159, 0.2159, 0.2159, 1.0, 0.2159, 0.2159, 0.2159, 1.0, 0.2159, 0.2159, 0.2159, 1.0, 0.2159, 0.2159, 0.2159, 1.0, 0.2159, 0.2159, 0.2159, 1.0, 0.2159, 0.2159, 0.2159, 1.0, 0.2159, 0.2159, 0.2159, 1.0, 0.2159, 0.2159, 0.2159, 1.0, 0.2159, 0.2159, 0.2159, 1.0, 0.2159, 0.2159, 0.2159, 1.0, 0.2159, 0.2159, 0.2159, 1.0, 0.2159, 0.2159, 0.2159, 1.0, 0.2159, 0.2159, 0.2159, 1.0, 0.2159, 0.2159, 0.2159, 1.0, 0.2159, 0.2159, 0.2159, 1.0, 0.2159, 0.2159, 0.2159, 1.0, 0.2159, 0.2159, 0.2159, 1.0, 0.2159, 0.2159, 0.2159, 1.0, 0.2159, 0.2159, 0.2159, 1.0, 0.2159, 0.2159, 0.2159, 1.0, 0.2159, 0.2159, 0.2159, 1.0, 0.2159, 0.2159, 0.2159, 1.0, 0.2159, 0.2159, 0.2159, 1.0, 0.2159, 0.2159, 0.2159, 1.0, 0.2159, 0.2159, 0.2159, 1.0, 0.2159, 0.2159, 0.2159, 1.0, 0.2159, 0.2159, 0.2159, 1.0, 0.2159, 0.2159, 0.2159, 1.0, 0.2159, 0.2159, 0.2159, 1.0, 0.2159, 0.2159, 0.2159, 1.0, 0.2159, 0.2159, 0.2159, 1.0, 0.2159, 0.2159, 0.2159, 1.0, 0.2159, 0.2159, 0.2159, 1.0, 0.2159, 0.2159, 0.2159, 1.0, 0.2159, 0.2159, 0.2159, 1.0, 0.2159, 0.2159, 0.2159, 1.0, 0.2159, 0.2159, 0.2159, 1.0, 0.2159, 0.2159, 0.2159, 1.0, 0.2159, 0.2159, 0.2159, 1.0, 0.2159, 0.2159, 0.2159, 1.0, 0.2159, 0.2159, 0.2159, 1.0, 0.2159, 0.2159, 0.2159, 1.0, 0.2159, 0.2159, 0.2159, 1.0, 0.2159, 0.2159, 0.2159, 1.0, 0.2159, 0.2159, 0.2159, 1.0, 0.2159, 0.2159, 0.2159, 1.0, 0.2159, 0.2159, 0.2159, 1.0, 0.2159, 0.2159, 0.2159, 1.0, 0.2159, 0.2159, 0.2159, 1.0, 0.2159, 0.2159, 0.2159, 1.0, 0.2159, 0.2159, 0.2159, 1.0, 0.2159, 0.2159, 0.2159, 1.0, 0.2159, 0.2159, 0.2159, 1.0, 0.2159, 0.2159, 0.2159, 1.0, 0.2159, 0.2159, 0.2159, 1.0, 0.2159, 0.2159, 0.2159, 1.0, 0.2159, 0.2159, 0.2159, 1.0, 0.2159, 0.2159, 0.2159, 1.0, 0.2159, 0.2159, 0.2159, 1.0, 0.2159, 0.2159, 0.2159, 1.0, 0.2159, 0.2159, 0.2159, 1.0, 0.2159, 0.2159, 0.2159, 1.0, 0.2159, 0.2159, 0.2159, 1.0, 0.2159, 0.2159, 0.2159, 1.0, 0.2159, 0.2159, 0.2159, 1.0, 0.2159, 0.2159, 0.2159, 1.0, 0.2159, 0.2159, 0.2159, 1.0, 0.2159, 0.2159, 0.2159, 1.0, 0.2159, 0.2159, 0.2159, 1.0, 0.2159, 0.2159, 0.2159, 1.0, 0.2159, 0.2159, 0.2159, 1.0, 0.2159, 0.2159, 0.2159, 1.0, 0.2159, 0.2159, 0.2159, 1.0, 0.2159, 0.2159, 0.2159, 1.0, 0.2159, 0.2159, 0.2159, 1.0])
me_body_base_dark.materials.append(mat_base_dark)
me_body_base_dark.use_remesh_preserve_volume = False
me_body_base_dark.use_remesh_preserve_attributes = False
me_body_base_dark.use_mirror_vertex_groups = False
me_body_base_dark.update()
me_body_color_2 = bpy.data.meshes.new('body-color-2')
me_body_color_2.from_pydata([(-0.3413, -0.1518, -0.5134), (-0.3692, -0.1518, -0.4854), (-0.3413, -0.05151, -0.5134), (-0.3692, -0.05151, -0.4854), (-0.5135, -0.1525, -0.3411), (-0.4853, -0.1525, -0.3694), (-0.5135, -0.05175, -0.3411), (-0.4853, -0.05175, -0.3694), (-0.4416, -0.5266, -0.413), (-0.413, -0.5266, -0.4416), (-0.4416, -0.6271, -0.413), (-0.413, -0.6271, -0.4416), (-0.3766, -0.05151, -0.5487), (-0.3766, -0.1518, -0.5487), (-0.4046, -0.05151, -0.5208), (-0.4046, -0.1518, -0.5208), (-0.5489, -0.05175, -0.3765), (-0.5489, -0.1525, -0.3765), (-0.5206, -0.05175, -0.4048), (-0.5206, -0.1525, -0.4048), (-0.477, -0.5266, -0.4484), (-0.477, -0.6271, -0.4484), (-0.4484, -0.5266, -0.477), (-0.4484, -0.6271, -0.477), (-0.265, 0.04907, -0.519), (-0.265, -0.8493, -0.519), (-0.5188, 0.04907, -0.2652), (-0.5188, -0.8493, -0.2652), (-0.265, -0.3755, -0.519), (-0.5188, -0.3755, -0.2652), (-0.265, -0.4257, -0.519), (-0.5188, -0.4257, -0.2652), (-0.4093, 0.04907, -0.3746), (-0.5541, -0.8493, -0.3005), (-0.4095, -0.3755, -0.4452), (-0.4093, -0.3755, -0.3746), (-0.5541, 0.04907, -0.3005), (-0.4095, 0.04907, -0.4452), (-0.4447, -0.3755, -0.41), (-0.4447, 0.04907, -0.41), (-0.5541, -0.4257, -0.3005), (-0.3003, -0.4257, -0.5543), (-0.3741, 0.04907, -0.4098), (-0.3003, -0.8493, -0.5543), (-0.5541, -0.3755, -0.3005), (-0.3003, -0.3755, -0.5543), (-0.3741, -0.3755, -0.4098), (-0.3003, 0.04907, -0.5543)], [], [(13, 15, 14, 12), (17, 16, 18, 19), (21, 20, 22, 23), (1, 3, 14, 15), (5, 4, 17, 19), (3, 2, 12, 14), (4, 6, 16, 17), (6, 7, 18, 16), (8, 20, 21, 10), (7, 5, 19, 18), (9, 22, 20, 8), (2, 0, 13, 12), (11, 23, 22, 9), (0, 1, 15, 13), (10, 21, 23, 11), (37, 47, 45, 34), (42, 24, 47, 37), (30, 25, 43, 41), (24, 28, 45, 47), (32, 35, 38, 39), (27, 31, 40, 33), (31, 30, 41, 40), (35, 29, 44, 38), (29, 26, 36, 44), (25, 27, 33, 43), (28, 46, 34, 45), (26, 32, 39, 36), (46, 42, 37, 34), (40, 41, 43, 33), (36, 39, 38, 44)])
me_body_color_2.polygons.foreach_set('use_smooth', [True] * 30)
_ca = me_body_color_2.color_attributes.new('Col', 'BYTE_COLOR', 'CORNER')
_ca.data.foreach_set('color', [1.0, 0.0, 0.0, 1.0, 1.0, 0.0, 0.0, 1.0, 1.0, 0.0, 0.0, 1.0, 1.0, 0.0, 0.0, 1.0, 1.0, 0.0, 0.0, 1.0, 1.0, 0.0, 0.0, 1.0, 1.0, 0.0, 0.0, 1.0, 1.0, 0.0, 0.0, 1.0, 1.0, 0.0, 0.0, 1.0, 1.0, 0.0, 0.0, 1.0, 1.0, 0.0, 0.0, 1.0, 1.0, 0.0, 0.0, 1.0, 1.0, 0.0, 0.0, 1.0, 1.0, 0.0, 0.0, 1.0, 1.0, 0.0, 0.0, 1.0, 1.0, 0.0, 0.0, 1.0, 1.0, 0.0, 0.0, 1.0, 1.0, 0.0, 0.0, 1.0, 1.0, 0.0, 0.0, 1.0, 1.0, 0.0, 0.0, 1.0, 1.0, 0.0, 0.0, 1.0, 1.0, 0.0, 0.0, 1.0, 1.0, 0.0, 0.0, 1.0, 1.0, 0.0, 0.0, 1.0, 1.0, 0.0, 0.0, 1.0, 1.0, 0.0, 0.0, 1.0, 1.0, 0.0, 0.0, 1.0, 1.0, 0.0, 0.0, 1.0, 1.0, 0.0, 0.0, 1.0, 1.0, 0.0, 0.0, 1.0, 1.0, 0.0, 0.0, 1.0, 1.0, 0.0, 0.0, 1.0, 1.0, 0.0, 0.0, 1.0, 1.0, 0.0, 0.0, 1.0, 1.0, 0.0, 0.0, 1.0, 1.0, 0.0, 0.0, 1.0, 1.0, 0.0, 0.0, 1.0, 1.0, 0.0, 0.0, 1.0, 1.0, 0.0, 0.0, 1.0, 1.0, 0.0, 0.0, 1.0, 1.0, 0.0, 0.0, 1.0, 1.0, 0.0, 0.0, 1.0, 1.0, 0.0, 0.0, 1.0, 1.0, 0.0, 0.0, 1.0, 1.0, 0.0, 0.0, 1.0, 1.0, 0.0, 0.0, 1.0, 1.0, 0.0, 0.0, 1.0, 1.0, 0.0, 0.0, 1.0, 1.0, 0.0, 0.0, 1.0, 1.0, 0.0, 0.0, 1.0, 1.0, 0.0, 0.0, 1.0, 1.0, 0.0, 0.0, 1.0, 1.0, 0.0, 0.0, 1.0, 1.0, 0.0, 0.0, 1.0, 1.0, 0.0, 0.0, 1.0, 1.0, 0.0, 0.0, 1.0, 1.0, 0.0, 0.0, 1.0, 1.0, 0.0, 0.0, 1.0, 1.0, 0.0, 0.0, 1.0, 1.0, 0.0, 0.0, 1.0, 1.0, 0.0, 0.0, 1.0, 1.0, 0.0, 0.0, 1.0, 1.0, 0.0, 0.0, 1.0, 1.0, 0.0, 0.0, 1.0, 1.0, 0.0, 0.0, 1.0, 1.0, 0.0, 0.0, 1.0, 1.0, 0.0, 0.0, 1.0, 1.0, 0.0, 0.0, 1.0, 1.0, 0.0, 0.0, 1.0, 1.0, 0.0, 0.0, 1.0, 1.0, 0.0, 0.0, 1.0, 1.0, 0.0, 0.0, 1.0, 1.0, 0.0, 0.0, 1.0, 1.0, 0.0, 0.0, 1.0, 1.0, 0.0, 0.0, 1.0, 1.0, 0.0, 0.0, 1.0, 1.0, 0.0, 0.0, 1.0, 1.0, 0.0, 0.0, 1.0, 1.0, 0.0, 0.0, 1.0, 1.0, 0.0, 0.0, 1.0, 1.0, 0.0, 0.0, 1.0, 1.0, 0.0, 0.0, 1.0, 1.0, 0.0, 0.0, 1.0, 1.0, 0.0, 0.0, 1.0, 1.0, 0.0, 0.0, 1.0, 1.0, 0.0, 0.0, 1.0, 1.0, 0.0, 0.0, 1.0, 1.0, 0.0, 0.0, 1.0, 1.0, 0.0, 0.0, 1.0, 1.0, 0.0, 0.0, 1.0, 1.0, 0.0, 0.0, 1.0, 1.0, 0.0, 0.0, 1.0, 1.0, 0.0, 0.0, 1.0, 1.0, 0.0, 0.0, 1.0, 1.0, 0.0, 0.0, 1.0, 1.0, 0.0, 0.0, 1.0, 1.0, 0.0, 0.0, 1.0, 1.0, 0.0, 0.0, 1.0, 1.0, 0.0, 0.0, 1.0, 1.0, 0.0, 0.0, 1.0, 1.0, 0.0, 0.0, 1.0, 1.0, 0.0, 0.0, 1.0, 1.0, 0.0, 0.0, 1.0, 1.0, 0.0, 0.0, 1.0, 1.0, 0.0, 0.0, 1.0, 1.0, 0.0, 0.0, 1.0, 1.0, 0.0, 0.0, 1.0, 1.0, 0.0, 0.0, 1.0, 1.0, 0.0, 0.0, 1.0, 1.0, 0.0, 0.0, 1.0, 1.0, 0.0, 0.0, 1.0, 1.0, 0.0, 0.0, 1.0, 1.0, 0.0, 0.0, 1.0, 1.0, 0.0, 0.0, 1.0, 1.0, 0.0, 0.0, 1.0, 1.0, 0.0, 0.0, 1.0, 1.0, 0.0, 0.0, 1.0, 1.0, 0.0, 0.0, 1.0, 1.0, 0.0, 0.0, 1.0, 1.0, 0.0, 0.0, 1.0])
me_body_color_2.materials.append(mat_color_2)
me_body_color_2.use_remesh_preserve_volume = False
me_body_color_2.use_remesh_preserve_attributes = False
me_body_color_2.use_mirror_vertex_groups = False
me_body_color_2.update()
me_wing_color_1 = bpy.data.meshes.new('wing-color-1')
me_wing_color_1.from_pydata([(-0.4498, -0.396, -0.1205), (-0.4498, -0.6755, 0.05062), (-0.4498, -0.6756, -0.05062), (-0.4498, 2.143, 0.0431), (-1.35, -0.2974, 0.04259), (-1.149, -0.396, 0.05062), (-1.149, -0.396, -0.05062), (-0.4498, -0.396, 0.1205), (-1.35, 0.3035, 0.04252), (-0.8747, 1.293, 0.0431), (-0.8947, 1.253, 0.0431), (-0.4498, 1.253, 0.08758), (-0.4498, 1.293, 0.08558), (-1.092, 0.8583, 0.0431), (-0.4498, 1.688, 0.06584), (-0.4498, 1.728, 0.06384), (-0.4498, 0.8583, 0.1073), (-0.6572, 1.728, 0.0431), (-0.6772, 1.688, 0.0431), (-0.9001, 0.3035, 0.08755), (-0.9001, -0.2974, 0.08761), (-1.347, 0.2985, 0.06292), (-1.352, 0.3035, 0.05745), (-1.347, -0.2924, 0.06299), (-1.352, -0.2974, 0.05752), (-0.4568, 1.299, 0.1047), (-0.4513, 1.294, 0.1005), (-0.8686, 1.299, 0.06353), (-0.8762, 1.294, 0.058), (-0.8936, 1.249, 0.06353), (-0.8961, 1.254, 0.058), (-0.4513, 1.254, 0.1025), (-0.4568, 1.249, 0.1072), (-0.4567, -0.4057, -0.1381), (-0.4513, -0.3996, -0.135), (-0.4513, -0.6792, -0.0651), (-0.4567, -0.6732, -0.07123), (-1.15, -0.3996, -0.0651), (-1.126, -0.4057, -0.07123), (-0.4513, 1.689, 0.08075), (-0.4568, 1.684, 0.08547), (-0.6762, 1.684, 0.06353), (-0.6787, 1.689, 0.058), (-0.6587, 1.729, 0.058), (-0.6512, 1.734, 0.06353), (-0.4568, 1.734, 0.08297), (-0.4513, 1.729, 0.07875), (-1.086, 0.8643, 0.06353), (-1.094, 0.859, 0.058), (-0.4568, 0.8643, 0.1265), (-0.4513, 0.859, 0.1222), (-0.4513, 2.144, 0.058), (-0.4568, 2.123, 0.06353), (-0.907, 0.2985, 0.107), (-0.9015, 0.3035, 0.1025), (-0.907, -0.2924, 0.107), (-0.9015, -0.2974, 0.1025), (-1.126, -0.4056, 0.07123), (-1.15, -0.3996, 0.0651), (-0.4513, -0.6792, 0.0651), (-0.4567, -0.6732, 0.07123), (-0.4513, -0.3996, 0.135), (-0.4567, -0.4056, 0.1381)], [], [(55, 53, 21, 23), (19, 8, 22, 54), (8, 4, 24, 22), (4, 20, 56, 24), (12, 26, 28, 9), (6, 0, 34, 37), (0, 2, 35, 34), (2, 6, 37, 35), (15, 46, 43, 17), (10, 30, 31, 11), (49, 32, 29, 47), (17, 43, 51, 3), (9, 28, 42, 18), (33, 36, 38), (3, 51, 46, 15), (11, 31, 50, 16), (13, 48, 30, 10), (18, 42, 39, 14), (16, 50, 48, 13), (14, 39, 26, 12), (54, 56, 20, 19), (45, 52, 44), (41, 27, 25, 40), (60, 62, 57), (7, 5, 58, 61), (5, 1, 59, 58), (1, 7, 61, 59), (32, 49, 50, 31), (22, 24, 23, 21), (54, 22, 21, 53), (52, 45, 46, 51), (34, 35, 36, 33), (35, 37, 38, 36), (37, 34, 33, 38), (44, 52, 51, 43), (27, 41, 42, 28), (48, 50, 49, 47), (40, 25, 26, 39), (47, 29, 30, 48), (43, 46, 45, 44), (39, 42, 41, 40), (28, 26, 25, 27), (31, 30, 29, 32), (24, 56, 55, 23), (53, 55, 56, 54), (58, 59, 60, 57), (59, 61, 62, 60), (61, 58, 57, 62)])
me_wing_color_1.polygons.foreach_set('use_smooth', [True] * 48)
_ca = me_wing_color_1.color_attributes.new('Col', 'BYTE_COLOR', 'CORNER')
_ca.data.foreach_set('color', [1.0, 0.0, 0.0, 1.0, 1.0, 0.0, 0.0, 1.0, 1.0, 0.0, 0.0, 1.0, 1.0, 0.0, 0.0, 1.0, 1.0, 0.0, 0.0, 1.0, 1.0, 0.0, 0.0, 1.0, 1.0, 0.0, 0.0, 1.0, 1.0, 0.0, 0.0, 1.0, 1.0, 0.0, 0.0, 1.0, 1.0, 0.0, 0.0, 1.0, 1.0, 0.0, 0.0, 1.0, 1.0, 0.0, 0.0, 1.0, 1.0, 0.0, 0.0, 1.0, 1.0, 0.0, 0.0, 1.0, 1.0, 0.0, 0.0, 1.0, 1.0, 0.0, 0.0, 1.0, 1.0, 0.0, 0.0, 1.0, 1.0, 0.0, 0.0, 1.0, 1.0, 0.0, 0.0, 1.0, 1.0, 0.0, 0.0, 1.0, 1.0, 0.0, 0.0, 1.0, 1.0, 0.0, 0.0, 1.0, 1.0, 0.0, 0.0, 1.0, 1.0, 0.0, 0.0, 1.0, 1.0, 0.0, 0.0, 1.0, 1.0, 0.0, 0.0, 1.0, 1.0, 0.0, 0.0, 1.0, 1.0, 0.0, 0.0, 1.0, 1.0, 0.0, 0.0, 1.0, 1.0, 0.0, 0.0, 1.0, 1.0, 0.0, 0.0, 1.0, 1.0, 0.0, 0.0, 1.0, 1.0, 0.0, 0.0, 1.0, 1.0, 0.0, 0.0, 1.0, 1.0, 0.0, 0.0, 1.0, 1.0, 0.0, 0.0, 1.0, 1.0, 0.0, 0.0, 1.0, 1.0, 0.0, 0.0, 1.0, 1.0, 0.0, 0.0, 1.0, 1.0, 0.0, 0.0, 1.0, 1.0, 0.0, 0.0, 1.0, 1.0, 0.0, 0.0, 1.0, 1.0, 0.0, 0.0, 1.0, 1.0, 0.0, 0.0, 1.0, 1.0, 0.0, 0.0, 1.0, 1.0, 0.0, 0.0, 1.0, 1.0, 0.0, 0.0, 1.0, 1.0, 0.0, 0.0, 1.0, 1.0, 0.0, 0.0, 1.0, 1.0, 0.0, 0.0, 1.0, 1.0, 0.0, 0.0, 1.0, 1.0, 0.0, 0.0, 1.0, 1.0, 0.0, 0.0, 1.0, 1.0, 0.0, 0.0, 1.0, 1.0, 0.0, 0.0, 1.0, 1.0, 0.0, 0.0, 1.0, 1.0, 0.0, 0.0, 1.0, 1.0, 0.0, 0.0, 1.0, 1.0, 0.0, 0.0, 1.0, 1.0, 0.0, 0.0, 1.0, 1.0, 0.0, 0.0, 1.0, 1.0, 0.0, 0.0, 1.0, 1.0, 0.0, 0.0, 1.0, 1.0, 0.0, 0.0, 1.0, 1.0, 0.0, 0.0, 1.0, 1.0, 0.0, 0.0, 1.0, 1.0, 0.0, 0.0, 1.0, 1.0, 0.0, 0.0, 1.0, 1.0, 0.0, 0.0, 1.0, 1.0, 0.0, 0.0, 1.0, 1.0, 0.0, 0.0, 1.0, 1.0, 0.0, 0.0, 1.0, 1.0, 0.0, 0.0, 1.0, 1.0, 0.0, 0.0, 1.0, 1.0, 0.0, 0.0, 1.0, 1.0, 0.0, 0.0, 1.0, 1.0, 0.0, 0.0, 1.0, 1.0, 0.0, 0.0, 1.0, 1.0, 0.0, 0.0, 1.0, 1.0, 0.0, 0.0, 1.0, 1.0, 0.0, 0.0, 1.0, 1.0, 0.0, 0.0, 1.0, 1.0, 0.0, 0.0, 1.0, 1.0, 0.0, 0.0, 1.0, 1.0, 0.0, 0.0, 1.0, 1.0, 0.0, 0.0, 1.0, 1.0, 0.0, 0.0, 1.0, 1.0, 0.0, 0.0, 1.0, 1.0, 0.0, 0.0, 1.0, 1.0, 0.0, 0.0, 1.0, 1.0, 0.0, 0.0, 1.0, 1.0, 0.0, 0.0, 1.0, 1.0, 0.0, 0.0, 1.0, 1.0, 0.0, 0.0, 1.0, 1.0, 0.0, 0.0, 1.0, 1.0, 0.0, 0.0, 1.0, 1.0, 0.0, 0.0, 1.0, 1.0, 0.0, 0.0, 1.0, 1.0, 0.0, 0.0, 1.0, 1.0, 0.0, 0.0, 1.0, 1.0, 0.0, 0.0, 1.0, 1.0, 0.0, 0.0, 1.0, 1.0, 0.0, 0.0, 1.0, 1.0, 0.0, 0.0, 1.0, 1.0, 0.0, 0.0, 1.0, 1.0, 0.0, 0.0, 1.0, 1.0, 0.0, 0.0, 1.0, 1.0, 0.0, 0.0, 1.0, 1.0, 0.0, 0.0, 1.0, 1.0, 0.0, 0.0, 1.0, 1.0, 0.0, 0.0, 1.0, 1.0, 0.0, 0.0, 1.0, 1.0, 0.0, 0.0, 1.0, 1.0, 0.0, 0.0, 1.0, 1.0, 0.0, 0.0, 1.0, 1.0, 0.0, 0.0, 1.0, 1.0, 0.0, 0.0, 1.0, 1.0, 0.0, 0.0, 1.0, 1.0, 0.0, 0.0, 1.0, 1.0, 0.0, 0.0, 1.0, 1.0, 0.0, 0.0, 1.0, 1.0, 0.0, 0.0, 1.0, 1.0, 0.0, 0.0, 1.0, 1.0, 0.0, 0.0, 1.0, 1.0, 0.0, 0.0, 1.0, 1.0, 0.0, 0.0, 1.0, 1.0, 0.0, 0.0, 1.0, 1.0, 0.0, 0.0, 1.0, 1.0, 0.0, 0.0, 1.0, 1.0, 0.0, 0.0, 1.0, 1.0, 0.0, 0.0, 1.0, 1.0, 0.0, 0.0, 1.0, 1.0, 0.0, 0.0, 1.0, 1.0, 0.0, 0.0, 1.0, 1.0, 0.0, 0.0, 1.0, 1.0, 0.0, 0.0, 1.0, 1.0, 0.0, 0.0, 1.0, 1.0, 0.0, 0.0, 1.0, 1.0, 0.0, 0.0, 1.0, 1.0, 0.0, 0.0, 1.0, 1.0, 0.0, 0.0, 1.0, 1.0, 0.0, 0.0, 1.0, 1.0, 0.0, 0.0, 1.0, 1.0, 0.0, 0.0, 1.0, 1.0, 0.0, 0.0, 1.0, 1.0, 0.0, 0.0, 1.0, 1.0, 0.0, 0.0, 1.0, 1.0, 0.0, 0.0, 1.0, 1.0, 0.0, 0.0, 1.0, 1.0, 0.0, 0.0, 1.0, 1.0, 0.0, 0.0, 1.0, 1.0, 0.0, 0.0, 1.0, 1.0, 0.0, 0.0, 1.0, 1.0, 0.0, 0.0, 1.0, 1.0, 0.0, 0.0, 1.0, 1.0, 0.0, 0.0, 1.0, 1.0, 0.0, 0.0, 1.0, 1.0, 0.0, 0.0, 1.0, 1.0, 0.0, 0.0, 1.0, 1.0, 0.0, 0.0, 1.0, 1.0, 0.0, 0.0, 1.0, 1.0, 0.0, 0.0, 1.0, 1.0, 0.0, 0.0, 1.0, 1.0, 0.0, 0.0, 1.0, 1.0, 0.0, 0.0, 1.0, 1.0, 0.0, 0.0, 1.0, 1.0, 0.0, 0.0, 1.0, 1.0, 0.0, 0.0, 1.0, 1.0, 0.0, 0.0, 1.0, 1.0, 0.0, 0.0, 1.0, 1.0, 0.0, 0.0, 1.0, 1.0, 0.0, 0.0, 1.0, 1.0, 0.0, 0.0, 1.0, 1.0, 0.0, 0.0, 1.0, 1.0, 0.0, 0.0, 1.0, 1.0, 0.0, 0.0, 1.0, 1.0, 0.0, 0.0, 1.0, 1.0, 0.0, 0.0, 1.0, 1.0, 0.0, 0.0, 1.0, 1.0, 0.0, 0.0, 1.0, 1.0, 0.0, 0.0, 1.0, 1.0, 0.0, 0.0, 1.0, 1.0, 0.0, 0.0, 1.0, 1.0, 0.0, 0.0, 1.0, 1.0, 0.0, 0.0, 1.0, 1.0, 0.0, 0.0, 1.0, 1.0, 0.0, 0.0, 1.0, 1.0, 0.0, 0.0, 1.0, 1.0, 0.0, 0.0, 1.0])
me_wing_color_1.materials.append(mat_color_1)
me_wing_color_1.use_remesh_preserve_volume = False
me_wing_color_1.use_remesh_preserve_attributes = False
me_wing_color_1.use_mirror_vertex_groups = False
me_wing_color_1.update()
me_wing_base = bpy.data.meshes.new('wing-base')
me_wing_base.from_pydata([(-0.4001, 0.3535, 0.1375), (-0.4001, -0.3474, 0.1376), (-0.4001, 0.3536, -0.1375), (-0.4001, -0.3475, -0.1376), (-0.4001, -0.7474, 0.03762), (-0.4001, -0.7475, -0.03762), (-0.4001, 2.354, 0.03754), (-0.4001, 2.354, -0.03754), (-1.4, 0.3535, 0.03754), (-1.4, -0.3474, 0.03762), (-1.4, 0.3536, -0.03754), (-1.4, -0.3475, -0.03762), (-0.4025, -0.7604, 1.085e-05), (-0.407, 2.365, 9.413e-06), (-1.411, -0.3549, 6.169e-06), (-1.413, 0.3566, 2.505e-06), (-0.4001, 0.3528, 0.1076), (-0.4001, -0.3438, 0.1078), (-0.4001, 0.3528, -0.1076), (-0.4001, -0.3438, -0.1078), (-0.4001, -0.7204, -0.01783), (-0.4001, -0.7204, 0.01781), (-0.4001, 2.334, -0.01438), (-0.4001, 2.334, 0.01437), (-0.3001, 0.3534, 0.1327), (-0.305, 0.3535, 0.1375), (-0.305, -0.3474, 0.1376), (-0.3001, -0.3468, 0.1327), (-0.305, 0.3536, -0.1375), (-0.3001, 0.3534, -0.1327), (-0.3001, -0.3469, -0.1327), (-0.305, -0.3475, -0.1376), (-0.305, -0.7476, 0.03729), (-0.3001, -0.7423, 0.03387), (-0.3001, -0.7424, -0.03387), (-0.305, -0.7476, -0.03729), (-0.3001, 2.348, 0.03292), (-0.305, 2.354, 0.03737), (-0.305, 2.354, -0.03737), (-0.3001, 2.348, -0.03292), (-0.3051, 0.3528, 0.1076), (-0.3001, 0.3529, 0.1125), (-0.3001, -0.3444, 0.1128), (-0.3051, -0.3438, 0.1078), (-0.3001, 0.3529, -0.1126), (-0.3051, 0.3528, -0.1076), (-0.3051, -0.3438, -0.1078), (-0.3001, -0.3445, -0.1128), (-0.3051, -0.7204, -0.01783), (-0.3001, -0.7257, -0.02171), (-0.3001, -0.7257, 0.02169), (-0.3051, -0.7204, 0.01781), (-0.3001, 2.333, -0.01946), (-0.3051, 2.328, -0.01469), (-0.3051, 2.328, 0.01468), (-0.3001, 2.333, 0.01944)], [], [(2, 3, 11, 10), (4, 1, 9), (15, 8, 6, 13), (31, 3, 2, 28), (50, 33, 34, 49), (36, 24, 41, 55), (30, 29, 44, 47), (40, 43, 17, 16), (34, 30, 47, 49), (29, 39, 52, 44), (25, 0, 1, 26), (14, 15, 10, 11), (12, 4, 9, 14), (7, 2, 10), (3, 5, 11), (1, 0, 8, 9), (0, 6, 8), (5, 12, 14, 11), (9, 8, 15, 14), (6, 37, 13), (12, 35, 32), (10, 15, 13, 7), (7, 13, 38), (26, 1, 4, 32), (4, 12, 32), (38, 13, 37), (27, 33, 50, 42), (28, 2, 7, 38), (37, 6, 0, 25), (36, 55, 52, 39), (35, 5, 3, 31), (54, 40, 16, 23), (46, 45, 18, 19), (45, 53, 22, 18), (48, 46, 19, 20), (23, 22, 53, 54), (5, 35, 12), (43, 51, 21, 17), (20, 21, 51, 48), (25, 26, 27, 24), (29, 30, 31, 28), (35, 31, 30, 34), (26, 32, 33, 27), (37, 25, 24, 36), (28, 38, 39, 29), (38, 37, 36, 39), (41, 42, 43, 40), (45, 46, 47, 44), (49, 47, 46, 48), (42, 50, 51, 43), (55, 41, 40, 54), (44, 52, 53, 45), (50, 49, 48, 51), (32, 35, 34, 33), (52, 55, 54, 53), (24, 27, 42, 41)])
me_wing_base.polygons.foreach_set('use_smooth', [True] * 56)
_ca = me_wing_base.color_attributes.new('Col', 'BYTE_COLOR', 'CORNER')
_ca.data.foreach_set('color', [1.0, 1.0, 1.0, 1.0, 1.0, 1.0, 1.0, 1.0, 1.0, 1.0, 1.0, 1.0, 1.0, 1.0, 1.0, 1.0, 1.0, 1.0, 1.0, 1.0, 1.0, 1.0, 1.0, 1.0, 1.0, 1.0, 1.0, 1.0, 1.0, 1.0, 1.0, 1.0, 1.0, 1.0, 1.0, 1.0, 1.0, 1.0, 1.0, 1.0, 1.0, 1.0, 1.0, 1.0, 1.0, 1.0, 1.0, 1.0, 1.0, 1.0, 1.0, 1.0, 1.0, 1.0, 1.0, 1.0, 1.0, 1.0, 1.0, 1.0, 1.0, 1.0, 1.0, 1.0, 1.0, 1.0, 1.0, 1.0, 1.0, 1.0, 1.0, 1.0, 1.0, 1.0, 1.0, 1.0, 1.0, 1.0, 1.0, 1.0, 1.0, 1.0, 1.0, 1.0, 1.0, 1.0, 1.0, 1.0, 1.0, 1.0, 1.0, 1.0, 1.0, 1.0, 1.0, 1.0, 1.0, 1.0, 1.0, 1.0, 1.0, 1.0, 1.0, 1.0, 1.0, 1.0, 1.0, 1.0, 1.0, 1.0, 1.0, 1.0, 1.0, 1.0, 1.0, 1.0, 1.0, 1.0, 1.0, 1.0, 1.0, 1.0, 1.0, 1.0, 1.0, 1.0, 1.0, 1.0, 1.0, 1.0, 1.0, 1.0, 1.0, 1.0, 1.0, 1.0, 1.0, 1.0, 1.0, 1.0, 1.0, 1.0, 1.0, 1.0, 1.0, 1.0, 1.0, 1.0, 1.0, 1.0, 1.0, 1.0, 1.0, 1.0, 1.0, 1.0, 1.0, 1.0, 1.0, 1.0, 1.0, 1.0, 1.0, 1.0, 1.0, 1.0, 1.0, 1.0, 1.0, 1.0, 1.0, 1.0, 1.0, 1.0, 1.0, 1.0, 1.0, 1.0, 1.0, 1.0, 1.0, 1.0, 1.0, 1.0, 1.0, 1.0, 1.0, 1.0, 1.0, 1.0, 1.0, 1.0, 1.0, 1.0, 1.0, 1.0, 1.0, 1.0, 1.0, 1.0, 1.0, 1.0, 1.0, 1.0, 1.0, 1.0, 1.0, 1.0, 1.0, 1.0, 1.0, 1.0, 1.0, 1.0, 1.0, 1.0, 1.0, 1.0, 1.0, 1.0, 1.0, 1.0, 1.0, 1.0, 1.0, 1.0, 1.0, 1.0, 1.0, 1.0, 1.0, 1.0, 1.0, 1.0, 1.0, 1.0, 1.0, 1.0, 1.0, 1.0, 1.0, 1.0, 1.0, 1.0, 1.0, 1.0, 1.0, 1.0, 1.0, 1.0, 1.0, 1.0, 1.0, 1.0, 1.0, 1.0, 1.0, 1.0, 1.0, 1.0, 1.0, 1.0, 1.0, 1.0, 1.0, 1.0, 1.0, 1.0, 1.0, 1.0, 1.0, 1.0, 1.0, 1.0, 1.0, 1.0, 1.0, 1.0, 1.0, 1.0, 1.0, 1.0, 1.0, 1.0, 1.0, 1.0, 1.0, 1.0, 1.0, 1.0, 1.0, 1.0, 1.0, 1.0, 1.0, 1.0, 1.0, 1.0, 1.0, 1.0, 1.0, 1.0, 1.0, 1.0, 1.0, 1.0, 1.0, 1.0, 1.0, 1.0, 1.0, 1.0, 1.0, 1.0, 1.0, 1.0, 1.0, 1.0, 1.0, 1.0, 1.0, 1.0, 1.0, 1.0, 1.0, 1.0, 1.0, 1.0, 1.0, 1.0, 1.0, 1.0, 1.0, 1.0, 1.0, 1.0, 1.0, 1.0, 1.0, 1.0, 1.0, 1.0, 1.0, 1.0, 1.0, 1.0, 1.0, 1.0, 1.0, 1.0, 1.0, 1.0, 1.0, 1.0, 1.0, 1.0, 1.0, 1.0, 1.0, 1.0, 1.0, 1.0, 1.0, 1.0, 1.0, 1.0, 1.0, 1.0, 1.0, 1.0, 1.0, 1.0, 1.0, 1.0, 1.0, 1.0, 1.0, 1.0, 1.0, 1.0, 1.0, 1.0, 1.0, 1.0, 1.0, 1.0, 1.0, 1.0, 1.0, 1.0, 1.0, 1.0, 1.0, 1.0, 1.0, 1.0, 1.0, 1.0, 1.0, 1.0, 1.0, 1.0, 1.0, 1.0, 1.0, 1.0, 1.0, 1.0, 1.0, 1.0, 1.0, 1.0, 1.0, 1.0, 1.0, 1.0, 1.0, 1.0, 1.0, 1.0, 1.0, 1.0, 1.0, 1.0, 1.0, 1.0, 1.0, 1.0, 1.0, 1.0, 1.0, 1.0, 1.0, 1.0, 1.0, 1.0, 1.0, 1.0, 1.0, 1.0, 1.0, 1.0, 1.0, 1.0, 1.0, 1.0, 1.0, 1.0, 1.0, 1.0, 1.0, 1.0, 1.0, 1.0, 1.0, 1.0, 1.0, 1.0, 1.0, 1.0, 1.0, 1.0, 1.0, 1.0, 1.0, 1.0, 1.0, 1.0, 1.0, 1.0, 1.0, 1.0, 1.0, 1.0, 1.0, 1.0, 1.0, 1.0, 1.0, 1.0, 1.0, 1.0, 1.0, 1.0, 1.0, 1.0, 1.0, 1.0, 1.0, 1.0, 1.0, 1.0, 1.0, 1.0, 1.0, 1.0, 1.0, 1.0, 1.0, 1.0, 1.0, 1.0, 1.0, 1.0, 1.0, 1.0, 1.0, 1.0, 1.0, 1.0, 1.0, 1.0, 1.0, 1.0, 1.0, 1.0, 1.0, 1.0, 1.0, 1.0, 1.0, 1.0, 1.0, 1.0, 1.0, 1.0, 1.0, 1.0, 1.0, 1.0, 1.0, 1.0, 1.0, 1.0, 1.0, 1.0, 1.0, 1.0, 1.0, 1.0, 1.0, 1.0, 1.0, 1.0, 1.0, 1.0, 1.0, 1.0, 1.0, 1.0, 1.0, 1.0, 1.0, 1.0, 1.0, 1.0, 1.0, 1.0, 1.0, 1.0, 1.0, 1.0, 1.0, 1.0, 1.0, 1.0, 1.0, 1.0, 1.0, 1.0, 1.0, 1.0, 1.0, 1.0, 1.0, 1.0, 1.0, 1.0, 1.0, 1.0, 1.0, 1.0, 1.0, 1.0, 1.0, 1.0, 1.0, 1.0, 1.0, 1.0, 1.0, 1.0, 1.0, 1.0, 1.0, 1.0, 1.0, 1.0, 1.0, 1.0, 1.0, 1.0, 1.0, 1.0, 1.0, 1.0, 1.0, 1.0, 1.0, 1.0, 1.0, 1.0, 1.0, 1.0, 1.0, 1.0, 1.0, 1.0, 1.0, 1.0, 1.0, 1.0, 1.0, 1.0, 1.0, 1.0, 1.0, 1.0, 1.0, 1.0, 1.0, 1.0, 1.0, 1.0, 1.0, 1.0, 1.0, 1.0, 1.0, 1.0, 1.0, 1.0, 1.0, 1.0, 1.0, 1.0, 1.0, 1.0, 1.0, 1.0, 1.0, 1.0, 1.0, 1.0, 1.0, 1.0, 1.0, 1.0, 1.0, 1.0, 1.0, 1.0, 1.0, 1.0, 1.0, 1.0, 1.0, 1.0, 1.0, 1.0, 1.0, 1.0, 1.0, 1.0, 1.0, 1.0, 1.0, 1.0, 1.0, 1.0, 1.0, 1.0, 1.0, 1.0, 1.0, 1.0, 1.0, 1.0, 1.0, 1.0, 1.0, 1.0, 1.0, 1.0, 1.0, 1.0, 1.0, 1.0, 1.0, 1.0, 1.0, 1.0, 1.0, 1.0, 1.0, 1.0, 1.0, 1.0, 1.0, 1.0, 1.0, 1.0, 1.0, 1.0, 1.0, 1.0, 1.0, 1.0, 1.0, 1.0, 1.0, 1.0, 1.0, 1.0, 1.0, 1.0, 1.0, 1.0, 1.0, 1.0, 1.0, 1.0, 1.0, 1.0, 1.0, 1.0, 1.0, 1.0, 1.0, 1.0, 1.0, 1.0, 1.0, 1.0, 1.0, 1.0, 1.0, 1.0, 1.0, 1.0, 1.0, 1.0, 1.0, 1.0, 1.0, 1.0, 1.0, 1.0, 1.0, 1.0, 1.0, 1.0, 1.0, 1.0, 1.0, 1.0, 1.0, 1.0, 1.0, 1.0, 1.0, 1.0, 1.0, 1.0, 1.0, 1.0, 1.0, 1.0, 1.0, 1.0, 1.0, 1.0, 1.0, 1.0, 1.0, 1.0, 1.0, 1.0, 1.0, 1.0, 1.0, 1.0, 1.0, 1.0, 1.0, 1.0, 1.0, 1.0, 1.0, 1.0, 1.0, 1.0, 1.0, 1.0, 1.0, 1.0, 1.0, 1.0, 1.0, 1.0, 1.0, 1.0, 1.0, 1.0, 1.0, 1.0, 1.0, 1.0, 1.0, 1.0, 1.0, 1.0, 1.0, 1.0, 1.0, 1.0, 1.0, 1.0, 1.0, 1.0, 1.0, 1.0, 1.0, 1.0, 1.0, 1.0, 1.0, 1.0, 1.0, 1.0, 1.0, 1.0, 1.0, 1.0, 1.0, 1.0, 1.0, 1.0, 1.0, 1.0, 1.0, 1.0, 1.0, 1.0, 1.0, 1.0])
me_wing_base.materials.append(mat_base)
me_wing_base.use_remesh_preserve_volume = False
me_wing_base.use_remesh_preserve_attributes = False
me_wing_base.use_mirror_vertex_groups = False
me_wing_base.update()
me_wing_base_dark = bpy.data.meshes.new('wing-base-dark')
me_wing_base_dark.from_pydata([(-0.4389, 1.354, -0.0937), (-0.4172, 1.854, -0.07086), (-0.4605, 0.8541, -0.1165), (-0.4064, 2.104, -0.05944), (-0.4497, 1.104, -0.1051), (-0.428, 1.604, -0.08228), (-0.4713, 0.6041, -0.128), (-0.4389, 1.229, -0.09995), (-0.4172, 1.729, -0.07711), (-0.4605, 0.7291, -0.1228), (-0.4064, 1.979, -0.06569), (-0.4497, 0.9791, -0.1114), (-0.428, 1.479, -0.08853), (-0.4713, 0.4791, -0.1342), (-0.8385, 1.354, -0.05373), (-1.089, 0.8541, -0.05373), (-0.5885, 1.854, -0.05373), (-0.5885, 1.729, -0.05998), (-0.7135, 1.604, -0.05373), (-0.7135, 1.479, -0.05998), (-1.089, 0.7291, -0.05998), (-1.214, 0.6041, -0.05373), (-1.214, 0.4791, -0.05998), (-0.8385, 1.229, -0.05998), (-0.9635, 1.104, -0.05373), (-0.9635, 0.9791, -0.05998), (-0.4635, 2.104, -0.05373), (-0.4635, 1.979, -0.05998)], [], [(10, 27, 26, 3), (1, 8, 17, 16), (5, 12, 19, 18), (0, 7, 23, 14), (4, 11, 25, 24), (2, 9, 20, 15), (6, 13, 22, 21)])
me_wing_base_dark.polygons.foreach_set('use_smooth', [True] * 7)
_ca = me_wing_base_dark.color_attributes.new('Col', 'BYTE_COLOR', 'CORNER')
_ca.data.foreach_set('color', [0.2159, 0.2159, 0.2159, 1.0, 0.2159, 0.2159, 0.2159, 1.0, 0.2159, 0.2159, 0.2159, 1.0, 0.2159, 0.2159, 0.2159, 1.0, 0.2159, 0.2159, 0.2159, 1.0, 0.2159, 0.2159, 0.2159, 1.0, 0.2159, 0.2159, 0.2159, 1.0, 0.2159, 0.2159, 0.2159, 1.0, 0.2159, 0.2159, 0.2159, 1.0, 0.2159, 0.2159, 0.2159, 1.0, 0.2195, 0.2195, 0.2195, 1.0, 0.2159, 0.2159, 0.2159, 1.0, 0.2159, 0.2159, 0.2159, 1.0, 0.2159, 0.2159, 0.2159, 1.0, 0.2159, 0.2159, 0.2159, 1.0, 0.2159, 0.2159, 0.2159, 1.0, 0.2159, 0.2159, 0.2159, 1.0, 0.2502, 0.2502, 0.2502, 1.0, 0.2159, 0.2159, 0.2159, 1.0, 0.2159, 0.2159, 0.2159, 1.0, 0.2159, 0.2159, 0.2159, 1.0, 0.2159, 0.2159, 0.2159, 1.0, 0.2159, 0.2159, 0.2159, 1.0, 0.2159, 0.2159, 0.2159, 1.0, 0.2159, 0.2159, 0.2159, 1.0, 0.2159, 0.2159, 0.2159, 1.0, 0.2159, 0.2159, 0.2159, 1.0, 0.2195, 0.2195, 0.2195, 1.0])
me_wing_base_dark.materials.append(mat_base_dark)
me_wing_base_dark.use_remesh_preserve_volume = False
me_wing_base_dark.use_remesh_preserve_attributes = False
me_wing_base_dark.use_mirror_vertex_groups = False
me_wing_base_dark.update()

# ---- objects
ob_body_color_1 = bpy.data.objects.new('body-color-1', me_body_color_1)
ob_wing_frame = bpy.data.objects.new('wing-frame', me_wing_frame)
ob_body_base = bpy.data.objects.new('body-base', me_body_base)
ob_body_color_3 = bpy.data.objects.new('body-color-3', me_body_color_3)
ob_body_frame = bpy.data.objects.new('body-frame', me_body_frame)
ob_body_base_dark = bpy.data.objects.new('body-base-dark', me_body_base_dark)
ob_body_color_2 = bpy.data.objects.new('body-color-2', me_body_color_2)
ob_wing_color_1 = bpy.data.objects.new('wing-color-1', me_wing_color_1)
ob_wing_base = bpy.data.objects.new('wing-base', me_wing_base)
ob_wing_base_dark = bpy.data.objects.new('wing-base-dark', me_wing_base_dark)

# ---- transforms, parenting, visibility, modifiers, constraints
ob_body_color_1.location = (0.0, 0.0, 0.0)
ob_body_color_1.lock_rotations_4d = False
ob_body_color_1.empty_display_type = 'ARROWS'
ob_body_color_1.lineart.crease_threshold = 0.0
_m = ob_body_color_1.modifiers.new('Mirror', 'MIRROR')
_m.use_clip = True
ob_wing_frame.location = (-0.55, -0.4, 0.0)
ob_wing_frame.lock_rotations_4d = False
ob_wing_frame.empty_display_type = 'ARROWS'
ob_wing_frame.lineart.crease_threshold = 0.0
ob_body_base.location = (0.0, 0.0, 0.0)
ob_body_base.lock_rotations_4d = False
ob_body_base.empty_display_type = 'ARROWS'
ob_body_base.lineart.crease_threshold = 0.0
_m = ob_body_base.modifiers.new('Mirror', 'MIRROR')
_m.use_clip = True
ob_body_color_3.location = (0.0, 0.0, 0.0)
ob_body_color_3.lock_rotations_4d = False
ob_body_color_3.empty_display_type = 'ARROWS'
ob_body_color_3.lineart.crease_threshold = 0.0
_m = ob_body_color_3.modifiers.new('Mirror', 'MIRROR')
_m.use_clip = True
ob_body_frame.location = (0.0, 0.0, 0.0)
ob_body_frame.lock_rotations_4d = False
ob_body_frame.empty_display_type = 'ARROWS'
ob_body_frame.lineart.crease_threshold = 0.0
_m = ob_body_frame.modifiers.new('Mirror', 'MIRROR')
_m.use_clip = True
ob_body_base_dark.location = (0.0, 0.0, 0.0)
ob_body_base_dark.lock_rotations_4d = False
ob_body_base_dark.empty_display_type = 'ARROWS'
ob_body_base_dark.lineart.crease_threshold = 0.0
_m = ob_body_base_dark.modifiers.new('Mirror', 'MIRROR')
_m.use_clip = True
ob_body_color_2.location = (0.0, 0.0, 0.0)
ob_body_color_2.lock_rotations_4d = False
ob_body_color_2.empty_display_type = 'ARROWS'
ob_body_color_2.lineart.crease_threshold = 0.0
_m = ob_body_color_2.modifiers.new('Mirror', 'MIRROR')
_m.use_clip = True
ob_wing_color_1.location = (-0.55, -0.4, 0.0)
ob_wing_color_1.lock_rotations_4d = False
ob_wing_color_1.empty_display_type = 'ARROWS'
ob_wing_color_1.lineart.crease_threshold = 0.0
ob_wing_base.location = (-0.55, -0.4, 0.0)
ob_wing_base.lock_rotations_4d = False
ob_wing_base.empty_display_type = 'ARROWS'
ob_wing_base.lineart.crease_threshold = 0.0
ob_wing_base_dark.location = (-0.55, -0.4, 0.0)
ob_wing_base_dark.lock_rotations_4d = False
ob_wing_base_dark.empty_display_type = 'ARROWS'
ob_wing_base_dark.lineart.crease_threshold = 0.0

# ---- collection membership
scene.collection.objects.link(ob_body_color_1)
scene.collection.objects.link(ob_wing_frame)
scene.collection.objects.link(ob_body_base)
scene.collection.objects.link(ob_body_color_3)
scene.collection.objects.link(ob_body_frame)
scene.collection.objects.link(ob_body_base_dark)
scene.collection.objects.link(ob_body_color_2)
scene.collection.objects.link(ob_wing_color_1)
scene.collection.objects.link(ob_wing_base)
scene.collection.objects.link(ob_wing_base_dark)

# ---- scene / render settings (as saved in the file)
scene.frame_start = 1; scene.frame_end = 250; scene.frame_set(1)
scene.render.engine = 'BLENDER_EEVEE_NEXT'
scene.render.resolution_percentage = 50
scene.render.dither_intensity = 0.0
scene.render.use_bake_selected_to_active = True
scene.render.bake_bias = 0.005
scene.cycles.use_denoising = False
scene.cycles.samples = 128
scene.cycles.sampling_pattern = 'TABULATED_SOBOL'
scene.cycles.light_sampling_threshold = 0.0
scene.cycles.use_adaptive_sampling = False
scene.cycles.use_light_tree = False
scene.cycles.blur_glossy = 0.0
scene.cycles.sample_clamp_indirect = 0.0
scene.view_settings.view_transform = 'Standard'
bpy.context.view_layer.update()

# ---- added for rendering (the .blend has no active camera and no usable light): camera, sun
cam_auto = bpy.data.cameras.new('AutoCamera')
cam_auto.lens = 50.0
cam_auto.sensor_width = 36.0
cam_auto.clip_end = 1000.0
ob_auto_camera = bpy.data.objects.new('AutoCamera', cam_auto)
scene.collection.objects.link(ob_auto_camera)
ob_auto_camera.location = (3.91682, -4.6306, 3.70321)
ob_auto_camera.rotation_euler = (1.09748, -7.21219e-08, 0.694738)
scene.camera = ob_auto_camera
light_auto_sun = bpy.data.lights.new('AutoSun', 'SUN')
light_auto_sun.energy = 3.0
light_auto_sun.angle = 0.0523599
ob_auto_sun = bpy.data.objects.new('AutoSun', light_auto_sun)
scene.collection.objects.link(ob_auto_sun)
ob_auto_sun.rotation_euler = (0.872665, 0.174533, 0.523599)
bpy.context.view_layer.update()
